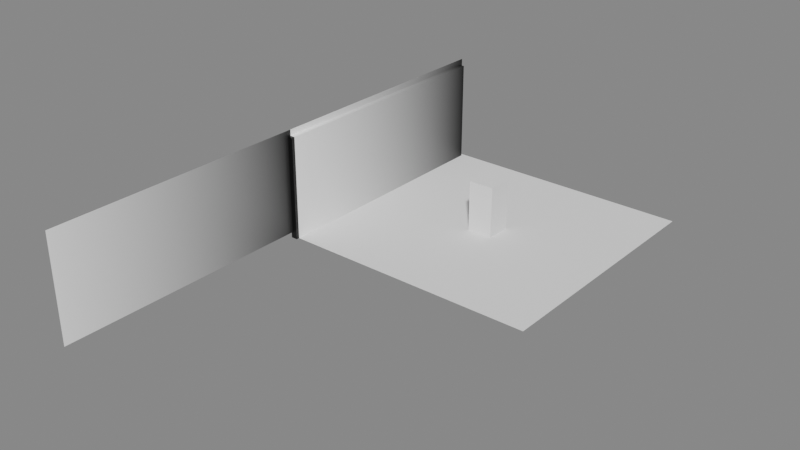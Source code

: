# Source: walls.blend  (saved by Blender 4.4.30; exported with 4.5.12 LTS)
import bpy
from mathutils import Matrix  # noqa: F401  (used for matrix-valued properties, if any)

bpy.ops.wm.read_factory_settings(use_empty=True)
scene = bpy.context.scene
scene.name = 'Scene'

# ---- collections
col_collection = bpy.data.collections.new('Collection'); scene.collection.children.link(col_collection)

# ---- materials (node trees are filled in below, after node groups)
mat_material = bpy.data.materials.new('Material')

# ---- material node trees
mat_material.use_nodes = True; mat_material.node_tree.nodes.clear()
_N = mat_material.node_tree.nodes; _L = mat_material.node_tree.links
n0 = _N.new('ShaderNodeBsdfPrincipled'); n0.name = 'Principled BSDF'; n0.location = (10, 300)
n1 = _N.new('ShaderNodeOutputMaterial'); n1.name = 'Material Output'; n1.location = (300, 300)
n2 = _N.new('ShaderNodeTexGradient'); n2.name = 'Gradient Texture'; n2.location = (-349, 261)
n3 = _N.new('ShaderNodeUVMap'); n3.name = 'UV Map'; n3.location = (-611, 178)
n3.uv_map = 'UVMap'
_L.new(n0.outputs[0], n1.inputs[0])
_L.new(n2.outputs[0], n0.inputs[0])
_L.new(n3.outputs[0], n2.inputs[0])
n1.is_active_output = True

# ---- world
world_world = bpy.data.worlds.new('World'); scene.world = world_world
world_world.use_nodes = True; world_world.node_tree.nodes.clear()
_N = world_world.node_tree.nodes; _L = world_world.node_tree.links
n0 = _N.new('ShaderNodeOutputWorld'); n0.name = 'World Output'; n0.location = (220, 320)
n1 = _N.new('ShaderNodeBackground'); n1.name = 'Background'; n1.location = (20, 320)
n1.inputs[0].default_value = (0.214, 0.214, 0.214, 1.0)
_L.new(n1.outputs[0], n0.inputs[0])
n0.is_active_output = True
world_world.color = (0.05088, 0.05088, 0.05088)
world_world.use_sun_shadow = False
world_world.sun_shadow_jitter_overblur = 0.0

# ---- meshes
me_plane_003 = bpy.data.meshes.new('Plane.003')
me_plane_003.from_pydata([(0.125, -4.875, 4.0), (0.125, -4.875, 0.0), (0.125, 4.875, 4.0), (0.125, 4.875, 0.0), (0.125, -4.875, 1.117), (0.125, 4.875, 1.117), (-0.125, -4.875, 4.0), (-0.125, -4.875, 0.0), (-0.125, 4.875, 4.0), (-0.125, 4.875, 0.0), (-0.125, -4.875, 1.117), (-0.125, 4.875, 1.117)], [], [(4, 1, 3, 5), (0, 4, 5, 2), (10, 11, 9, 7), (6, 8, 11, 10), (0, 2, 8, 6), (4, 5, 11, 10)])
_uv = me_plane_003.uv_layers.new(name='UVMap')
_uv.uv.foreach_set('vector', [0.9999, 0.3, 0.9999, 0.4, 6.322e-05, 0.4, 6.32e-05, 0.3, 0.9999, 0.02502, 0.9999, 0.3, 6.32e-05, 0.3, 6.316e-05, 0.02502, 0.01104, 0.2512, 0.9832, 0.2512, 0.9832, 0.1398, 0.01104, 0.1398, 0.01104, 0.5387, 0.9832, 0.5387, 0.9832, 0.2512, 0.01104, 0.2512, 0.9999, 0.02502, 6.316e-05, 0.02502, 6.316e-05, 0.02502, 0.9999, 0.02502, 0.9999, 0.3, 6.32e-05, 0.3, 6.32e-05, 0.3, 0.9999, 0.3])
me_plane_003.materials.append(mat_material)
me_plane_003.update()
me_plane_001 = bpy.data.meshes.new('Plane.001')
me_plane_001.from_pydata([(-1.0, -1.0, 0.0), (1.0, -1.0, 0.0), (-1.0, 1.0, 0.0), (1.0, 1.0, 0.0)], [], [(0, 1, 3, 2)])
_uv = me_plane_001.uv_layers.new(name='UVMap')
_uv.uv.foreach_set('vector', [0.0, 0.0, 1.0, 0.0, 1.0, 1.0, 0.0, 1.0])
me_plane_001.update()
me_plane_004 = bpy.data.meshes.new('Plane.004')
me_plane_004.from_pydata([(0.125, 0.125, 4.0), (0.125, 0.125, 3.076e-05), (0.125, 0.125, 1.117), (-0.125, 0.125, 4.0), (-0.125, 0.125, 3.076e-05), (-0.125, 0.125, 1.117), (0.125, 0.125, 1.117), (0.125, 0.125, 4.0), (0.125, 0.125, 3.076e-05), (-0.125, 0.125, 1.117), (-0.125, 0.125, 4.0), (-0.125, 0.125, 3.076e-05), (0.125, -0.125, 1.117), (0.125, -0.125, 4.0), (0.125, -0.125, 3.076e-05), (-0.125, -0.125, 1.117), (-0.125, -0.125, 4.0), (-0.125, -0.125, 3.076e-05), (-0.125, 0.0, 4.0), (0.125, 0.0, 4.0), (-0.125, 0.0, 1.117), (0.125, 0.0, 1.117), (0.125, 0.0, 3.076e-05), (-0.125, 0.0, 3.076e-05), (0.0, 0.125, 4.0), (0.0, 0.125, 3.076e-05), (0.0, 0.125, 1.117), (0.0, 0.125, 4.0), (0.0, 0.125, 3.076e-05), (0.0, -0.125, 4.0), (0.0, -0.125, 3.076e-05), (0.0, -0.125, 1.117), (0.0, 0.0, 4.0), (0.125, 0.0, 1.117), (0.125, 0.0, 3.076e-05), (-0.125, 0.0, 3.076e-05), (-0.125, 0.0, 1.117), (0.125, 0.0, 4.0), (0.0, 0.0, 4.0), (-0.125, 0.0, 4.0)], [], [(25, 4, 5, 26), (26, 5, 3, 24), (39, 36, 15, 16), (32, 39, 16, 29), (24, 3, 10, 27), (3, 5, 9, 10), (2, 0, 7, 6), (25, 1, 8, 28), (5, 4, 11, 9), (1, 2, 6, 8), (30, 31, 15, 17), (31, 29, 16, 15), (21, 19, 13, 12), (36, 23, 17, 15), (34, 21, 12, 14), (8, 6, 33, 22), (9, 11, 35, 20), (6, 7, 37, 33), (27, 10, 18, 38), (10, 9, 20, 18), (7, 27, 38, 37), (12, 13, 29, 31), (14, 12, 31, 30), (4, 25, 28, 11), (0, 24, 27, 7), (19, 32, 29, 13), (2, 26, 24, 0), (1, 25, 26, 2)])
_uv = me_plane_004.uv_layers.new(name='UVMap')
_uv.uv.foreach_set('vector', [0.9999, 0.4, 0.9999, 0.4, 0.9999, 0.3, 0.9999, 0.3, 0.9999, 0.3, 0.9999, 0.3, 0.9999, 0.02502, 0.9999, 0.02502, 6.316e-05, 0.02502, 6.32e-05, 0.3, 6.32e-05, 0.3, 6.316e-05, 0.02502, 6.316e-05, 0.02502, 6.316e-05, 0.02502, 6.316e-05, 0.02502, 6.316e-05, 0.02502, 0.9999, 0.02502, 0.9999, 0.02502, 0.9999, 0.02502, 0.9999, 0.02502, 0.9999, 0.02502, 0.9999, 0.3, 0.9999, 0.3, 0.9999, 0.02502, 0.9999, 0.3, 0.9999, 0.02502, 0.9999, 0.02502, 0.9999, 0.3, 0.9999, 0.4, 0.9999, 0.4, 0.9999, 0.4, 0.9999, 0.4, 0.9999, 0.3, 0.9999, 0.4, 0.9999, 0.4, 0.9999, 0.3, 0.9999, 0.4, 0.9999, 0.3, 0.9999, 0.3, 0.9999, 0.4, 6.322e-05, 0.4, 6.32e-05, 0.3, 6.32e-05, 0.3, 6.322e-05, 0.4, 6.32e-05, 0.3, 6.316e-05, 0.02502, 6.316e-05, 0.02502, 6.32e-05, 0.3, 6.32e-05, 0.3, 6.316e-05, 0.02502, 6.316e-05, 0.02502, 6.32e-05, 0.3, 6.32e-05, 0.3, 6.322e-05, 0.4, 6.322e-05, 0.4, 6.32e-05, 0.3, 6.322e-05, 0.4, 6.32e-05, 0.3, 6.32e-05, 0.3, 6.322e-05, 0.4, 0.9999, 0.4, 0.9999, 0.3, 0.9999, 0.3, 0.9999, 0.4, 0.9999, 0.3, 0.9999, 0.4, 0.9999, 0.4, 0.9999, 0.3, 0.9999, 0.3, 0.9999, 0.02502, 0.9999, 0.02502, 0.9999, 0.3, 0.9999, 0.02502, 0.9999, 0.02502, 0.9999, 0.02502, 0.9999, 0.02502, 0.9999, 0.02502, 0.9999, 0.3, 0.9999, 0.3, 0.9999, 0.02502, 0.9999, 0.02502, 0.9999, 0.02502, 0.9999, 0.02502, 0.9999, 0.02502, 6.32e-05, 0.3, 6.316e-05, 0.02502, 6.316e-05, 0.02502, 6.32e-05, 0.3, 6.322e-05, 0.4, 6.32e-05, 0.3, 6.32e-05, 0.3, 6.322e-05, 0.4, 0.9999, 0.4, 0.9999, 0.4, 0.9999, 0.4, 0.9999, 0.4, 0.9999, 0.02502, 0.9999, 0.02502, 0.9999, 0.02502, 0.9999, 0.02502, 6.316e-05, 0.02502, 6.316e-05, 0.02502, 6.316e-05, 0.02502, 6.316e-05, 0.02502, 0.9999, 0.3, 0.9999, 0.3, 0.9999, 0.02502, 0.9999, 0.02502, 0.9999, 0.4, 0.9999, 0.4, 0.9999, 0.3, 0.9999, 0.3])
me_plane_004.materials.append(mat_material)
me_plane_004.update()
me_cube_002 = bpy.data.meshes.new('Cube.002')
me_cube_002.from_pydata([(-1.0, -1.0, -1.0), (-1.0, -1.0, 1.0), (-1.0, 1.0, -1.0), (-1.0, 1.0, 1.0), (1.0, -1.0, -1.0), (1.0, -1.0, 1.0), (1.0, 1.0, -1.0), (1.0, 1.0, 1.0)], [], [(0, 1, 3, 2), (2, 3, 7, 6), (6, 7, 5, 4), (4, 5, 1, 0), (2, 6, 4, 0), (7, 3, 1, 5)])
_uv = me_cube_002.uv_layers.new(name='UVMap')
_uv.uv.foreach_set('vector', [0.375, 0.0, 0.625, 0.0, 0.625, 0.25, 0.375, 0.25, 0.375, 0.25, 0.625, 0.25, 0.625, 0.5, 0.375, 0.5, 0.375, 0.5, 0.625, 0.5, 0.625, 0.75, 0.375, 0.75, 0.375, 0.75, 0.625, 0.75, 0.625, 1.0, 0.375, 1.0, 0.125, 0.5, 0.375, 0.5, 0.375, 0.75, 0.125, 0.75, 0.625, 0.5, 0.875, 0.5, 0.875, 0.75, 0.625, 0.75])
me_cube_002.update()
me_plane_005 = bpy.data.meshes.new('Plane.005')
me_plane_005.from_pydata([(-1.51e-07, -5.0, 2.0), (1.51e-07, -5.0, -2.0), (-1.51e-07, 5.0, 2.0), (1.51e-07, 5.0, -2.0), (-1.51e-07, 0.0, 2.0), (0.0, -5.0, 0.0), (1.51e-07, 0.0, -2.0), (0.0, 5.0, 0.0), (0.0, 0.0, 0.0), (-1.51e-07, -2.5, 2.0), (7.55e-08, -5.0, -1.0), (1.51e-07, 2.5, -2.0), (-7.55e-08, 5.0, 1.0), (-1.51e-07, 2.5, 2.0), (-7.55e-08, -5.0, 1.0), (1.51e-07, -2.5, -2.0), (7.55e-08, 5.0, -1.0), (0.0, 2.5, 0.0), (0.0, -2.5, 0.0), (-7.55e-08, 0.0, 1.0), (7.55e-08, 0.0, -1.0), (7.55e-08, -2.5, -1.0), (-7.55e-08, -2.5, 1.0), (-7.55e-08, 2.5, 1.0), (7.55e-08, 2.5, -1.0), (-1.51e-07, -3.75, 2.0), (1.132e-07, -5.0, -1.5), (1.51e-07, 3.75, -2.0), (-1.132e-07, 5.0, 1.5), (-1.51e-07, 1.25, 2.0), (-3.775e-08, -5.0, 0.5), (1.51e-07, -1.25, -2.0), (3.775e-08, 5.0, -0.5), (0.0, 3.75, 0.0), (0.0, -1.25, 0.0), (-1.132e-07, 0.0, 1.5), (3.775e-08, 0.0, -0.5), (-1.51e-07, -1.25, 2.0), (3.775e-08, -5.0, -0.5), (1.51e-07, 1.25, -2.0), (-3.775e-08, 5.0, 0.5), (-1.51e-07, 3.75, 2.0), (-1.132e-07, -5.0, 1.5), (1.51e-07, -3.75, -2.0), (1.132e-07, 5.0, -1.5), (0.0, 1.25, 0.0), (0.0, -3.75, 0.0), (-3.775e-08, 0.0, 0.5), (1.132e-07, 0.0, -1.5), (7.55e-08, -1.25, -1.0), (7.55e-08, -3.75, -1.0), (3.775e-08, -2.5, -0.5), (1.132e-07, -2.5, -1.5), (-7.55e-08, -1.25, 1.0), (-7.55e-08, -3.75, 1.0), (-1.132e-07, -2.5, 1.5), (-3.775e-08, -2.5, 0.5), (-7.55e-08, 3.75, 1.0), (-7.55e-08, 1.25, 1.0), (-1.132e-07, 2.5, 1.5), (-3.775e-08, 2.5, 0.5), (7.55e-08, 3.75, -1.0), (7.55e-08, 1.25, -1.0), (3.775e-08, 2.5, -0.5), (1.132e-07, 2.5, -1.5), (1.132e-07, 1.25, -1.5), (3.775e-08, 1.25, -0.5), (3.775e-08, 3.75, -0.5), (-3.775e-08, 1.25, 0.5), (-1.132e-07, 1.25, 1.5), (-1.132e-07, 3.75, 1.5), (-3.775e-08, -3.75, 0.5), (-1.132e-07, -3.75, 1.5), (-1.132e-07, -1.25, 1.5), (1.132e-07, -3.75, -1.5), (3.775e-08, -3.75, -0.5), (3.775e-08, -1.25, -0.5), (1.132e-07, -1.25, -1.5), (-3.775e-08, -1.25, 0.5), (-3.775e-08, 3.75, 0.5), (1.132e-07, 3.75, -1.5), (-1.51e-07, -4.375, 2.0), (1.321e-07, -5.0, -1.75), (1.51e-07, 4.375, -2.0), (-1.321e-07, 5.0, 1.75), (-1.51e-07, 0.625, 2.0), (-1.887e-08, -5.0, 0.25), (1.51e-07, -0.625, -2.0), (1.887e-08, 5.0, -0.25), (0.0, 4.375, 0.0), (0.0, -0.625, 0.0), (-1.321e-07, 0.0, 1.75), (1.887e-08, 0.0, -0.25), (-1.51e-07, -1.875, 2.0), (5.662e-08, -5.0, -0.75), (1.51e-07, 1.875, -2.0), (-5.662e-08, 5.0, 0.75), (-1.51e-07, 3.125, 2.0), (-9.437e-08, -5.0, 1.25), (1.51e-07, -3.125, -2.0), (9.437e-08, 5.0, -1.25), (0.0, 1.875, 0.0), (0.0, -3.125, 0.0), (-5.662e-08, 0.0, 0.75), (9.437e-08, 0.0, -1.25), (7.55e-08, -0.625, -1.0), (7.55e-08, -3.125, -1.0), (1.887e-08, -2.5, -0.25), (9.437e-08, -2.5, -1.25), (-7.55e-08, -0.625, 1.0), (-7.55e-08, -3.125, 1.0), (-1.321e-07, -2.5, 1.75), (-5.662e-08, -2.5, 0.75), (-7.55e-08, 4.375, 1.0), (-7.55e-08, 1.875, 1.0), (-1.321e-07, 2.5, 1.75), (-5.662e-08, 2.5, 0.75), (7.55e-08, 4.375, -1.0), (7.55e-08, 1.875, -1.0), (1.887e-08, 2.5, -0.25), (9.437e-08, 2.5, -1.25), (-1.51e-07, -3.125, 2.0), (9.437e-08, -5.0, -1.25), (1.51e-07, 3.125, -2.0), (-9.437e-08, 5.0, 1.25), (-1.51e-07, 1.875, 2.0), (-5.662e-08, -5.0, 0.75), (1.51e-07, -1.875, -2.0), (5.662e-08, 5.0, -0.75), (0.0, 3.125, 0.0), (0.0, -1.875, 0.0), (-9.437e-08, 0.0, 1.25), (5.662e-08, 0.0, -0.75), (-1.51e-07, -0.625, 2.0), (1.887e-08, -5.0, -0.25), (1.51e-07, 0.625, -2.0), (-1.887e-08, 5.0, 0.25), (-1.51e-07, 4.375, 2.0), (-1.321e-07, -5.0, 1.75), (1.51e-07, -4.375, -2.0), (1.321e-07, 5.0, -1.75), (0.0, 0.625, 0.0), (0.0, -4.375, 0.0), (-1.887e-08, 0.0, 0.25), (1.321e-07, 0.0, -1.75), (7.55e-08, -1.875, -1.0), (7.55e-08, -4.375, -1.0), (5.662e-08, -2.5, -0.75), (1.321e-07, -2.5, -1.75), (-7.55e-08, -1.875, 1.0), (-7.55e-08, -4.375, 1.0), (-9.437e-08, -2.5, 1.25), (-1.887e-08, -2.5, 0.25), (-7.55e-08, 3.125, 1.0), (-7.55e-08, 0.625, 1.0), (-9.437e-08, 2.5, 1.25), (-1.887e-08, 2.5, 0.25), (7.55e-08, 3.125, -1.0), (7.55e-08, 0.625, -1.0), (5.662e-08, 2.5, -0.75), (1.321e-07, 2.5, -1.75), (1.132e-07, 1.875, -1.5), (1.132e-07, 0.625, -1.5), (9.437e-08, 1.25, -1.25), (1.321e-07, 1.25, -1.75), (3.775e-08, 1.875, -0.5), (3.775e-08, 0.625, -0.5), (1.887e-08, 1.25, -0.25), (5.662e-08, 1.25, -0.75), (3.775e-08, 4.375, -0.5), (3.775e-08, 3.125, -0.5), (1.887e-08, 3.75, -0.25), (5.662e-08, 3.75, -0.75), (-3.775e-08, 1.875, 0.5), (-3.775e-08, 0.625, 0.5), (-5.662e-08, 1.25, 0.75), (-1.887e-08, 1.25, 0.25), (-1.132e-07, 1.875, 1.5), (-1.132e-07, 0.625, 1.5), (-1.321e-07, 1.25, 1.75), (-9.437e-08, 1.25, 1.25), (-1.132e-07, 4.375, 1.5), (-1.132e-07, 3.125, 1.5), (-1.321e-07, 3.75, 1.75), (-9.437e-08, 3.75, 1.25), (-3.775e-08, -3.125, 0.5), (-3.775e-08, -4.375, 0.5), (-5.662e-08, -3.75, 0.75), (-1.887e-08, -3.75, 0.25), (-1.132e-07, -3.125, 1.5), (-1.132e-07, -4.375, 1.5), (-1.321e-07, -3.75, 1.75), (-9.437e-08, -3.75, 1.25), (-1.132e-07, -0.625, 1.5), (-1.132e-07, -1.875, 1.5), (-1.321e-07, -1.25, 1.75), (-9.437e-08, -1.25, 1.25), (1.132e-07, -3.125, -1.5), (1.132e-07, -4.375, -1.5), (9.437e-08, -3.75, -1.25), (1.321e-07, -3.75, -1.75), (3.775e-08, -3.125, -0.5), (3.775e-08, -4.375, -0.5), (1.887e-08, -3.75, -0.25), (5.662e-08, -3.75, -0.75), (3.775e-08, -0.625, -0.5), (3.775e-08, -1.875, -0.5), (1.887e-08, -1.25, -0.25), (5.662e-08, -1.25, -0.75), (1.132e-07, -0.625, -1.5), (1.132e-07, -1.875, -1.5), (9.437e-08, -1.25, -1.25), (1.321e-07, -1.25, -1.75), (-3.775e-08, -0.625, 0.5), (-3.775e-08, -1.875, 0.5), (-5.662e-08, -1.25, 0.75), (-1.887e-08, -1.25, 0.25), (-3.775e-08, 4.375, 0.5), (-3.775e-08, 3.125, 0.5), (-5.662e-08, 3.75, 0.75), (-1.887e-08, 3.75, 0.25), (1.132e-07, 4.375, -1.5), (1.132e-07, 3.125, -1.5), (9.437e-08, 3.75, -1.25), (1.321e-07, 3.75, -1.75), (1.321e-07, 3.125, -1.75), (9.437e-08, 3.125, -1.25), (9.437e-08, 4.375, -1.25), (-1.887e-08, 3.125, 0.25), (-5.662e-08, 3.125, 0.75), (-5.662e-08, 4.375, 0.75), (-1.887e-08, -1.875, 0.25), (-5.662e-08, -1.875, 0.75), (-5.662e-08, -0.625, 0.75), (1.321e-07, -1.875, -1.75), (9.437e-08, -1.875, -1.25), (9.437e-08, -0.625, -1.25), (5.662e-08, -1.875, -0.75), (1.887e-08, -1.875, -0.25), (1.887e-08, -0.625, -0.25), (5.662e-08, -4.375, -0.75), (1.887e-08, -4.375, -0.25), (1.887e-08, -3.125, -0.25), (1.321e-07, -4.375, -1.75), (9.437e-08, -4.375, -1.25), (9.437e-08, -3.125, -1.25), (-9.437e-08, -1.875, 1.25), (-1.321e-07, -1.875, 1.75), (-1.321e-07, -0.625, 1.75), (-9.437e-08, -4.375, 1.25), (-1.321e-07, -4.375, 1.75), (-1.321e-07, -3.125, 1.75), (-1.887e-08, -4.375, 0.25), (-5.662e-08, -4.375, 0.75), (-5.662e-08, -3.125, 0.75), (-9.437e-08, 3.125, 1.25), (-1.321e-07, 3.125, 1.75), (-1.321e-07, 4.375, 1.75), (-9.437e-08, 0.625, 1.25), (-1.321e-07, 0.625, 1.75), (-1.321e-07, 1.875, 1.75), (-1.887e-08, 0.625, 0.25), (-5.662e-08, 0.625, 0.75), (-5.662e-08, 1.875, 0.75), (5.662e-08, 3.125, -0.75), (1.887e-08, 3.125, -0.25), (1.887e-08, 4.375, -0.25), (5.662e-08, 0.625, -0.75), (1.887e-08, 0.625, -0.25), (1.887e-08, 1.875, -0.25), (1.321e-07, 0.625, -1.75), (9.437e-08, 0.625, -1.25), (9.437e-08, 1.875, -1.25), (1.321e-07, 1.875, -1.75), (5.662e-08, 1.875, -0.75), (5.662e-08, 4.375, -0.75), (-1.887e-08, 1.875, 0.25), (-9.437e-08, 1.875, 1.25), (-9.437e-08, 4.375, 1.25), (-1.887e-08, -3.125, 0.25), (-9.437e-08, -3.125, 1.25), (-9.437e-08, -0.625, 1.25), (1.321e-07, -3.125, -1.75), (5.662e-08, -3.125, -0.75), (5.662e-08, -0.625, -0.75), (1.321e-07, -0.625, -1.75), (-1.887e-08, -0.625, 0.25), (-1.887e-08, 4.375, 0.25), (1.321e-07, 4.375, -1.75), (-1.51e-07, -15.0, 2.0), (1.51e-07, -15.0, -2.0), (-1.51e-07, -10.0, 2.0), (0.0, -15.0, 0.0), (1.51e-07, -10.0, -2.0), (0.0, -10.0, 0.0), (-1.51e-07, -12.5, 2.0), (7.55e-08, -15.0, -1.0), (1.51e-07, -7.5, -2.0), (-1.51e-07, -7.5, 2.0), (-7.55e-08, -15.0, 1.0), (1.51e-07, -12.5, -2.0), (0.0, -7.5, 0.0), (0.0, -12.5, 0.0), (-7.55e-08, -10.0, 1.0), (7.55e-08, -10.0, -1.0), (7.55e-08, -12.5, -1.0), (-7.55e-08, -12.5, 1.0), (-7.55e-08, -7.5, 1.0), (7.55e-08, -7.5, -1.0), (-1.51e-07, -13.75, 2.0), (1.132e-07, -15.0, -1.5), (1.51e-07, -6.25, -2.0), (-1.51e-07, -8.75, 2.0), (-3.775e-08, -15.0, 0.5), (1.51e-07, -11.25, -2.0), (0.0, -6.25, 0.0), (0.0, -11.25, 0.0), (-1.132e-07, -10.0, 1.5), (3.775e-08, -10.0, -0.5), (-1.51e-07, -11.25, 2.0), (3.775e-08, -15.0, -0.5), (1.51e-07, -8.75, -2.0), (-1.51e-07, -6.25, 2.0), (-1.132e-07, -15.0, 1.5), (1.51e-07, -13.75, -2.0), (0.0, -8.75, 0.0), (0.0, -13.75, 0.0), (-3.775e-08, -10.0, 0.5), (1.132e-07, -10.0, -1.5), (7.55e-08, -11.25, -1.0), (7.55e-08, -13.75, -1.0), (3.775e-08, -12.5, -0.5), (1.132e-07, -12.5, -1.5), (-7.55e-08, -11.25, 1.0), (-7.55e-08, -13.75, 1.0), (-1.132e-07, -12.5, 1.5), (-3.775e-08, -12.5, 0.5), (-7.55e-08, -6.25, 1.0), (-7.55e-08, -8.75, 1.0), (-1.132e-07, -7.5, 1.5), (-3.775e-08, -7.5, 0.5), (7.55e-08, -6.25, -1.0), (7.55e-08, -8.75, -1.0), (3.775e-08, -7.5, -0.5), (1.132e-07, -7.5, -1.5), (1.132e-07, -8.75, -1.5), (3.775e-08, -8.75, -0.5), (3.775e-08, -6.25, -0.5), (-3.775e-08, -8.75, 0.5), (-1.132e-07, -8.75, 1.5), (-1.132e-07, -6.25, 1.5), (-3.775e-08, -13.75, 0.5), (-1.132e-07, -13.75, 1.5), (-1.132e-07, -11.25, 1.5), (1.132e-07, -13.75, -1.5), (3.775e-08, -13.75, -0.5), (3.775e-08, -11.25, -0.5), (1.132e-07, -11.25, -1.5), (-3.775e-08, -11.25, 0.5), (-3.775e-08, -6.25, 0.5), (1.132e-07, -6.25, -1.5), (-1.51e-07, -14.37, 2.0), (1.321e-07, -15.0, -1.75), (1.51e-07, -5.625, -2.0), (-1.51e-07, -9.375, 2.0), (-1.887e-08, -15.0, 0.25), (1.51e-07, -10.62, -2.0), (0.0, -5.625, 0.0), (0.0, -10.62, 0.0), (-1.321e-07, -10.0, 1.75), (1.887e-08, -10.0, -0.25), (-1.51e-07, -11.87, 2.0), (5.662e-08, -15.0, -0.75), (1.51e-07, -8.125, -2.0), (-1.51e-07, -6.875, 2.0), (-9.437e-08, -15.0, 1.25), (1.51e-07, -13.12, -2.0), (0.0, -8.125, 0.0), (0.0, -13.12, 0.0), (-5.662e-08, -10.0, 0.75), (9.437e-08, -10.0, -1.25), (7.55e-08, -10.62, -1.0), (7.55e-08, -13.12, -1.0), (1.887e-08, -12.5, -0.25), (9.437e-08, -12.5, -1.25), (-7.55e-08, -10.62, 1.0), (-7.55e-08, -13.12, 1.0), (-1.321e-07, -12.5, 1.75), (-5.662e-08, -12.5, 0.75), (-7.55e-08, -5.625, 1.0), (-7.55e-08, -8.125, 1.0), (-1.321e-07, -7.5, 1.75), (-5.662e-08, -7.5, 0.75), (7.55e-08, -5.625, -1.0), (7.55e-08, -8.125, -1.0), (1.887e-08, -7.5, -0.25), (9.437e-08, -7.5, -1.25), (-1.51e-07, -13.12, 2.0), (9.437e-08, -15.0, -1.25), (1.51e-07, -6.875, -2.0), (-1.51e-07, -8.125, 2.0), (-5.662e-08, -15.0, 0.75), (1.51e-07, -11.87, -2.0), (0.0, -6.875, 0.0), (0.0, -11.87, 0.0), (-9.437e-08, -10.0, 1.25), (5.662e-08, -10.0, -0.75), (-1.51e-07, -10.62, 2.0), (1.887e-08, -15.0, -0.25), (1.51e-07, -9.375, -2.0), (-1.51e-07, -5.625, 2.0), (-1.321e-07, -15.0, 1.75), (1.51e-07, -14.37, -2.0), (0.0, -9.375, 0.0), (0.0, -14.37, 0.0), (-1.887e-08, -10.0, 0.25), (1.321e-07, -10.0, -1.75), (7.55e-08, -11.87, -1.0), (7.55e-08, -14.37, -1.0), (5.662e-08, -12.5, -0.75), (1.321e-07, -12.5, -1.75), (-7.55e-08, -11.87, 1.0), (-7.55e-08, -14.37, 1.0), (-9.437e-08, -12.5, 1.25), (-1.887e-08, -12.5, 0.25), (-7.55e-08, -6.875, 1.0), (-7.55e-08, -9.375, 1.0), (-9.437e-08, -7.5, 1.25), (-1.887e-08, -7.5, 0.25), (7.55e-08, -6.875, -1.0), (7.55e-08, -9.375, -1.0), (5.662e-08, -7.5, -0.75), (1.321e-07, -7.5, -1.75), (1.132e-07, -8.125, -1.5), (1.132e-07, -9.375, -1.5), (9.437e-08, -8.75, -1.25), (1.321e-07, -8.75, -1.75), (3.775e-08, -8.125, -0.5), (3.775e-08, -9.375, -0.5), (1.887e-08, -8.75, -0.25), (5.662e-08, -8.75, -0.75), (3.775e-08, -5.625, -0.5), (3.775e-08, -6.875, -0.5), (1.887e-08, -6.25, -0.25), (5.662e-08, -6.25, -0.75), (-3.775e-08, -8.125, 0.5), (-3.775e-08, -9.375, 0.5), (-5.662e-08, -8.75, 0.75), (-1.887e-08, -8.75, 0.25), (-1.132e-07, -8.125, 1.5), (-1.132e-07, -9.375, 1.5), (-1.321e-07, -8.75, 1.75), (-9.437e-08, -8.75, 1.25), (-1.132e-07, -5.625, 1.5), (-1.132e-07, -6.875, 1.5), (-1.321e-07, -6.25, 1.75), (-9.437e-08, -6.25, 1.25), (-3.775e-08, -13.12, 0.5), (-3.775e-08, -14.37, 0.5), (-5.662e-08, -13.75, 0.75), (-1.887e-08, -13.75, 0.25), (-1.132e-07, -13.12, 1.5), (-1.132e-07, -14.37, 1.5), (-1.321e-07, -13.75, 1.75), (-9.437e-08, -13.75, 1.25), (-1.132e-07, -10.62, 1.5), (-1.132e-07, -11.87, 1.5), (-1.321e-07, -11.25, 1.75), (-9.437e-08, -11.25, 1.25), (1.132e-07, -13.12, -1.5), (1.132e-07, -14.37, -1.5), (9.437e-08, -13.75, -1.25), (1.321e-07, -13.75, -1.75), (3.775e-08, -13.12, -0.5), (3.775e-08, -14.37, -0.5), (1.887e-08, -13.75, -0.25), (5.662e-08, -13.75, -0.75), (3.775e-08, -10.62, -0.5), (3.775e-08, -11.87, -0.5), (1.887e-08, -11.25, -0.25), (5.662e-08, -11.25, -0.75), (1.132e-07, -10.62, -1.5), (1.132e-07, -11.87, -1.5), (9.437e-08, -11.25, -1.25), (1.321e-07, -11.25, -1.75), (-3.775e-08, -10.62, 0.5), (-3.775e-08, -11.87, 0.5), (-5.662e-08, -11.25, 0.75), (-1.887e-08, -11.25, 0.25), (-3.775e-08, -5.625, 0.5), (-3.775e-08, -6.875, 0.5), (-5.662e-08, -6.25, 0.75), (-1.887e-08, -6.25, 0.25), (1.132e-07, -5.625, -1.5), (1.132e-07, -6.875, -1.5), (9.437e-08, -6.25, -1.25), (1.321e-07, -6.25, -1.75), (1.321e-07, -6.875, -1.75), (9.437e-08, -6.875, -1.25), (9.437e-08, -5.625, -1.25), (-1.887e-08, -6.875, 0.25), (-5.662e-08, -6.875, 0.75), (-5.662e-08, -5.625, 0.75), (-1.887e-08, -11.87, 0.25), (-5.662e-08, -11.87, 0.75), (-5.662e-08, -10.62, 0.75), (1.321e-07, -11.87, -1.75), (9.437e-08, -11.87, -1.25), (9.437e-08, -10.62, -1.25), (5.662e-08, -11.87, -0.75), (1.887e-08, -11.87, -0.25), (1.887e-08, -10.62, -0.25), (5.662e-08, -14.37, -0.75), (1.887e-08, -14.37, -0.25), (1.887e-08, -13.12, -0.25), (1.321e-07, -14.37, -1.75), (9.437e-08, -14.37, -1.25), (9.437e-08, -13.12, -1.25), (-9.437e-08, -11.87, 1.25), (-1.321e-07, -11.87, 1.75), (-1.321e-07, -10.62, 1.75), (-9.437e-08, -14.37, 1.25), (-1.321e-07, -14.37, 1.75), (-1.321e-07, -13.12, 1.75), (-1.887e-08, -14.37, 0.25), (-5.662e-08, -14.37, 0.75), (-5.662e-08, -13.12, 0.75), (-9.437e-08, -6.875, 1.25), (-1.321e-07, -6.875, 1.75), (-1.321e-07, -5.625, 1.75), (-9.437e-08, -9.375, 1.25), (-1.321e-07, -9.375, 1.75), (-1.321e-07, -8.125, 1.75), (-1.887e-08, -9.375, 0.25), (-5.662e-08, -9.375, 0.75), (-5.662e-08, -8.125, 0.75), (5.662e-08, -6.875, -0.75), (1.887e-08, -6.875, -0.25), (1.887e-08, -5.625, -0.25), (5.662e-08, -9.375, -0.75), (1.887e-08, -9.375, -0.25), (1.887e-08, -8.125, -0.25), (1.321e-07, -9.375, -1.75), (9.437e-08, -9.375, -1.25), (9.437e-08, -8.125, -1.25), (1.321e-07, -8.125, -1.75), (5.662e-08, -8.125, -0.75), (5.662e-08, -5.625, -0.75), (-1.887e-08, -8.125, 0.25), (-9.437e-08, -8.125, 1.25), (-9.437e-08, -5.625, 1.25), (-1.887e-08, -13.12, 0.25), (-9.437e-08, -13.12, 1.25), (-9.437e-08, -10.62, 1.25), (1.321e-07, -13.12, -1.75), (5.662e-08, -13.12, -0.75), (5.662e-08, -10.62, -0.75), (1.321e-07, -10.62, -1.75), (-1.887e-08, -10.62, 0.25), (-1.887e-08, -5.625, 0.25), (1.321e-07, -5.625, -1.75)], [], [(176, 261, 141, 45), (159, 274, 118, 24), (136, 287, 89, 7), (143, 286, 90, 8), (39, 95, 273, 164), (252, 86, 5, 142), (273, 161, 65, 164), (275, 169, 67, 172), (249, 98, 14, 150), (257, 137, 41, 183), (199, 244, 198, 74), (273, 95, 11, 160), (255, 155, 23, 153), (288, 83, 3, 140), (243, 82, 1, 139), (128, 275, 117, 16), (261, 174, 47, 143), (158, 267, 132, 20), (142, 5, 134, 241), (154, 258, 131, 19), (231, 152, 18, 130), (260, 125, 29, 179), (128, 32, 169, 275), (269, 101, 45, 167), (222, 226, 120, 64), (140, 44, 221, 288), (163, 271, 162, 65), (225, 222, 64, 160), (170, 265, 119, 63), (167, 268, 166, 66), (269, 167, 66, 165), (171, 265, 170, 67), (266, 171, 67, 169), (265, 129, 17, 119), (218, 229, 116, 60), (175, 262, 174, 68), (263, 175, 68, 173), (238, 130, 18, 107), (182, 256, 115, 59), (147, 283, 106, 21), (179, 29, 85, 259), (186, 30, 86, 252), (260, 179, 69, 177), (183, 41, 97, 256), (15, 127, 234, 148), (257, 183, 70, 181), (214, 232, 112, 56), (192, 249, 150, 54), (254, 187, 71, 185), (194, 247, 111, 55), (191, 25, 81, 250), (251, 191, 72, 189), (178, 259, 91, 35), (195, 37, 93, 247), (248, 195, 73, 193), (210, 235, 108, 52), (204, 240, 146, 50), (234, 210, 52, 148), (206, 238, 107, 51), (188, 252, 142, 46), (242, 203, 75, 201), (166, 268, 92, 36), (207, 238, 206, 76), (239, 207, 76, 205), (162, 271, 104, 48), (211, 235, 210, 77), (270, 162, 48, 144), (174, 262, 103, 47), (215, 232, 214, 78), (233, 215, 78, 213), (219, 229, 218, 79), (230, 219, 79, 217), (223, 226, 222, 80), (235, 145, 21, 108), (6, 135, 270, 144), (262, 154, 19, 103), (268, 141, 8, 92), (271, 158, 20, 104), (288, 221, 80, 224), (267, 166, 36, 132), (256, 97, 13, 115), (111, 251, 189, 55), (91, 248, 193, 35), (195, 247, 194, 73), (183, 256, 182, 70), (91, 4, 133, 248), (196, 246, 149, 53), (191, 250, 190, 72), (184, 255, 153, 57), (274, 168, 62, 118), (276, 176, 45, 101), (287, 220, 33, 89), (277, 180, 58, 114), (280, 192, 54, 110), (132, 284, 105, 20), (283, 204, 50, 106), (279, 188, 46, 102), (131, 281, 109, 19), (286, 216, 34, 90), (284, 208, 49, 105), (281, 196, 53, 109), (278, 184, 57, 113), (275, 172, 61, 117), (236, 105, 49, 211), (156, 276, 101, 17), (237, 147, 21, 145), (282, 197, 74, 200), (233, 109, 53, 215), (11, 123, 225, 160), (180, 258, 154, 58), (168, 267, 158, 62), (152, 279, 102, 18), (285, 209, 77, 212), (264, 159, 24, 157), (272, 163, 65, 161), (247, 93, 9, 111), (245, 199, 74, 197), (236, 211, 77, 209), (241, 134, 38, 202), (104, 20, 105, 236), (244, 122, 26, 198), (146, 10, 122, 244), (103, 19, 109, 233), (264, 170, 63, 159), (255, 182, 59, 155), (246, 194, 55, 151), (258, 178, 35, 131), (240, 94, 10, 146), (237, 206, 51, 147), (198, 26, 82, 243), (228, 218, 60, 156), (27, 83, 288, 224), (250, 81, 0, 138), (261, 143, 8, 141), (231, 214, 56, 152), (202, 38, 94, 240), (24, 118, 272, 120), (276, 173, 68, 176), (62, 158, 271, 163), (284, 205, 76, 208), (65, 162, 270, 164), (17, 101, 269, 119), (45, 141, 268, 167), (66, 166, 267, 168), (172, 264, 157, 61), (33, 129, 265, 171), (67, 170, 264, 172), (23, 114, 263, 116), (58, 154, 262, 175), (68, 174, 261, 176), (69, 178, 258, 180), (251, 121, 25, 191), (70, 182, 255, 184), (22, 110, 254, 112), (54, 150, 253, 187), (71, 186, 252, 188), (72, 190, 249, 192), (73, 194, 246, 196), (21, 106, 245, 108), (50, 146, 244, 199), (74, 198, 243, 200), (18, 102, 242, 107), (46, 142, 241, 203), (203, 241, 202, 75), (75, 202, 240, 204), (208, 237, 145, 49), (8, 90, 239, 92), (34, 130, 238, 207), (76, 206, 237, 208), (49, 145, 235, 211), (77, 210, 234, 212), (53, 149, 232, 215), (78, 214, 231, 216), (57, 153, 229, 219), (79, 218, 228, 220), (61, 157, 226, 223), (80, 222, 225, 224), (160, 64, 161, 273), (272, 118, 62, 163), (120, 272, 161, 64), (220, 228, 129, 33), (156, 60, 173, 276), (100, 227, 221, 44), (263, 114, 58, 175), (116, 263, 173, 60), (152, 56, 185, 279), (96, 230, 217, 40), (254, 110, 54, 187), (112, 254, 185, 56), (187, 253, 186, 71), (148, 52, 197, 282), (103, 233, 213, 47), (84, 257, 181, 28), (245, 106, 50, 199), (108, 245, 197, 52), (216, 231, 130, 34), (147, 51, 201, 283), (281, 193, 73, 196), (227, 117, 61, 223), (286, 213, 78, 216), (283, 201, 75, 204), (151, 55, 189, 280), (111, 9, 121, 251), (226, 157, 24, 120), (280, 189, 72, 192), (230, 113, 57, 219), (155, 59, 177, 277), (88, 266, 169, 32), (234, 127, 31, 212), (115, 13, 125, 260), (131, 35, 193, 281), (143, 47, 213, 286), (277, 177, 69, 180), (159, 63, 165, 274), (239, 90, 34, 207), (92, 239, 205, 36), (228, 156, 17, 129), (132, 36, 205, 284), (242, 102, 46, 203), (107, 242, 201, 51), (246, 151, 22, 149), (144, 48, 209, 285), (104, 236, 209, 48), (274, 165, 66, 168), (278, 181, 70, 184), (287, 217, 79, 220), (151, 280, 110, 22), (155, 277, 114, 23), (124, 278, 113, 12), (150, 14, 126, 253), (232, 149, 22, 112), (229, 153, 23, 116), (243, 139, 43, 200), (88, 7, 89, 266), (43, 99, 282, 200), (100, 16, 117, 227), (124, 28, 181, 278), (190, 42, 98, 249), (31, 87, 285, 212), (179, 259, 178, 69), (250, 138, 42, 190), (270, 135, 39, 164), (266, 89, 33, 171), (253, 126, 30, 186), (225, 123, 27, 224), (282, 99, 15, 148), (96, 12, 113, 230), (285, 87, 6, 144), (84, 2, 137, 257), (279, 185, 71, 188), (115, 260, 177, 59), (259, 85, 4, 91), (248, 133, 37, 195), (136, 40, 217, 287), (119, 269, 165, 63), (227, 223, 80, 221), (448, 533, 413, 325), (431, 546, 394, 308), (86, 559, 367, 5), (415, 558, 368, 294), (321, 373, 545, 436), (524, 365, 292, 414), (545, 433, 345, 436), (547, 441, 347, 444), (521, 375, 299, 422), (529, 410, 322, 455), (471, 516, 470, 354), (545, 373, 297, 432), (527, 427, 307, 425), (560, 363, 1, 82), (515, 362, 290, 412), (94, 547, 393, 10), (533, 446, 327, 415), (430, 539, 406, 304), (414, 292, 408, 513), (426, 530, 405, 303), (503, 424, 302, 404), (532, 400, 312, 451), (94, 38, 441, 547), (541, 377, 325, 439), (494, 498, 396, 344), (82, 26, 493, 560), (435, 543, 434, 345), (497, 494, 344, 432), (442, 537, 395, 343), (439, 540, 438, 346), (541, 439, 346, 437), (443, 537, 442, 347), (538, 443, 347, 441), (537, 403, 301, 395), (490, 501, 392, 340), (447, 534, 446, 348), (535, 447, 348, 445), (510, 404, 302, 383), (454, 528, 391, 339), (419, 555, 382, 305), (451, 312, 364, 531), (458, 313, 365, 524), (532, 451, 349, 449), (455, 322, 374, 528), (300, 402, 506, 420), (529, 455, 350, 453), (486, 504, 388, 336), (464, 521, 422, 334), (526, 459, 351, 457), (466, 519, 387, 335), (463, 309, 361, 522), (523, 463, 352, 461), (450, 531, 369, 317), (467, 319, 371, 519), (520, 467, 353, 465), (482, 507, 384, 332), (476, 512, 418, 330), (506, 482, 332, 420), (478, 510, 383, 331), (460, 524, 414, 326), (514, 475, 355, 473), (438, 540, 370, 318), (479, 510, 478, 356), (511, 479, 356, 477), (434, 543, 380, 328), (483, 507, 482, 357), (542, 434, 328, 416), (446, 534, 379, 327), (487, 504, 486, 358), (505, 487, 358, 485), (491, 501, 490, 359), (502, 491, 359, 489), (495, 498, 494, 360), (507, 417, 305, 384), (293, 409, 542, 416), (534, 426, 303, 379), (540, 413, 294, 370), (543, 430, 304, 380), (560, 493, 360, 496), (539, 438, 318, 406), (528, 374, 298, 391), (387, 523, 461, 335), (369, 520, 465, 317), (467, 519, 466, 353), (455, 528, 454, 350), (369, 291, 407, 520), (468, 518, 421, 333), (463, 522, 462, 352), (456, 527, 425, 337), (546, 440, 342, 394), (548, 448, 325, 377), (559, 492, 315, 367), (549, 452, 338, 390), (552, 464, 334, 386), (406, 556, 381, 304), (555, 476, 330, 382), (551, 460, 326, 378), (405, 553, 385, 303), (558, 488, 316, 368), (556, 480, 329, 381), (553, 468, 333, 385), (550, 456, 337, 389), (547, 444, 341, 393), (508, 381, 329, 483), (428, 548, 377, 301), (509, 419, 305, 417), (554, 469, 354, 472), (505, 385, 333, 487), (297, 399, 497, 432), (452, 530, 426, 338), (440, 539, 430, 342), (424, 551, 378, 302), (557, 481, 357, 484), (536, 431, 308, 429), (544, 435, 345, 433), (519, 371, 295, 387), (517, 471, 354, 469), (508, 483, 357, 481), (513, 408, 320, 474), (380, 304, 381, 508), (516, 398, 310, 470), (418, 296, 398, 516), (379, 303, 385, 505), (536, 442, 343, 431), (527, 454, 339, 427), (518, 466, 335, 423), (530, 450, 317, 405), (512, 372, 296, 418), (509, 478, 331, 419), (470, 310, 362, 515), (500, 490, 340, 428), (311, 363, 560, 496), (522, 361, 289, 411), (533, 415, 294, 413), (503, 486, 336, 424), (474, 320, 372, 512), (308, 394, 544, 396), (548, 445, 348, 448), (342, 430, 543, 435), (556, 477, 356, 480), (345, 434, 542, 436), (301, 377, 541, 395), (325, 413, 540, 439), (346, 438, 539, 440), (444, 536, 429, 341), (315, 403, 537, 443), (347, 442, 536, 444), (307, 390, 535, 392), (338, 426, 534, 447), (348, 446, 533, 448), (349, 450, 530, 452), (523, 397, 309, 463), (350, 454, 527, 456), (306, 386, 526, 388), (334, 422, 525, 459), (351, 458, 524, 460), (352, 462, 521, 464), (353, 466, 518, 468), (305, 382, 517, 384), (330, 418, 516, 471), (354, 470, 515, 472), (302, 378, 514, 383), (326, 414, 513, 475), (475, 513, 474, 355), (355, 474, 512, 476), (480, 509, 417, 329), (294, 368, 511, 370), (316, 404, 510, 479), (356, 478, 509, 480), (329, 417, 507, 483), (357, 482, 506, 484), (333, 421, 504, 487), (358, 486, 503, 488), (337, 425, 501, 491), (359, 490, 500, 492), (341, 429, 498, 495), (360, 494, 497, 496), (432, 344, 433, 545), (544, 394, 342, 435), (396, 544, 433, 344), (492, 500, 403, 315), (428, 340, 445, 548), (122, 499, 493, 26), (535, 390, 338, 447), (392, 535, 445, 340), (424, 336, 457, 551), (126, 502, 489, 30), (526, 386, 334, 459), (388, 526, 457, 336), (459, 525, 458, 351), (420, 332, 469, 554), (379, 505, 485, 327), (138, 529, 453, 42), (517, 382, 330, 471), (384, 517, 469, 332), (488, 503, 404, 316), (419, 331, 473, 555), (553, 465, 353, 468), (499, 393, 341, 495), (558, 485, 358, 488), (555, 473, 355, 476), (423, 335, 461, 552), (387, 295, 397, 523), (498, 429, 308, 396), (552, 461, 352, 464), (502, 389, 337, 491), (427, 339, 449, 549), (134, 538, 441, 38), (506, 402, 314, 484), (391, 298, 400, 532), (405, 317, 465, 553), (415, 327, 485, 558), (549, 449, 349, 452), (431, 343, 437, 546), (511, 368, 316, 479), (370, 511, 477, 318), (500, 428, 301, 403), (406, 318, 477, 556), (514, 378, 326, 475), (383, 514, 473, 331), (518, 423, 306, 421), (416, 328, 481, 557), (380, 508, 481, 328), (546, 437, 346, 440), (550, 453, 350, 456), (559, 489, 359, 492), (423, 552, 386, 306), (427, 549, 390, 307), (98, 550, 389, 14), (422, 299, 401, 525), (504, 421, 306, 388), (501, 425, 307, 392), (515, 412, 324, 472), (134, 5, 367, 538), (324, 376, 554, 472), (122, 10, 393, 499), (98, 42, 453, 550), (462, 323, 375, 521), (314, 366, 557, 484), (451, 531, 450, 349), (522, 411, 323, 462), (542, 409, 321, 436), (538, 367, 315, 443), (525, 401, 313, 458), (497, 399, 311, 496), (554, 376, 300, 420), (126, 14, 389, 502), (557, 366, 293, 416), (138, 0, 410, 529), (551, 457, 351, 460), (391, 532, 449, 339), (531, 364, 291, 369), (520, 407, 319, 467), (86, 30, 489, 559), (395, 541, 437, 343), (499, 495, 360, 493)])
_uv = me_plane_005.uv_layers.new(name='UVMap')
_uv.uv.foreach_set('vector', [0.375, 0.175, 0.4375, 0.175, 0.4375, 0.2, 0.375, 0.2, 0.25, 0.275, 0.3125, 0.275, 0.3125, 0.3, 0.25, 0.3, 6.318e-05, 0.175, 0.06256, 0.175, 0.06256, 0.2, 6.319e-05, 0.2, 0.5, 0.175, 0.5625, 0.175, 0.5625, 0.2, 0.5, 0.2, 0.375, 0.4, 0.3125, 0.4, 0.3125, 0.375, 0.375, 0.375, 0.9374, 0.175, 0.9999, 0.175, 0.9999, 0.2, 0.9374, 0.2, 0.3125, 0.375, 0.3125, 0.35, 0.375, 0.35, 0.375, 0.375, 0.06256, 0.275, 0.06256, 0.25, 0.125, 0.25, 0.125, 0.275, 0.9374, 0.07502, 0.9999, 0.07502, 0.9999, 0.1, 0.9374, 0.1, 0.06256, 0.02502, 0.06256, 2.531e-05, 0.125, 2.531e-05, 0.125, 0.02502, 0.875, 0.325, 0.9374, 0.325, 0.9374, 0.35, 0.875, 0.35, 0.3125, 0.375, 0.3125, 0.4, 0.25, 0.4, 0.25, 0.375, 0.1875, 0.07502, 0.25, 0.07502, 0.25, 0.1, 0.1875, 0.1, 0.06256, 0.375, 0.06256, 0.4, 6.322e-05, 0.4, 6.321e-05, 0.375, 0.9374, 0.375, 0.9999, 0.375, 0.9999, 0.4, 0.9374, 0.4, 6.32e-05, 0.275, 0.06256, 0.275, 0.06256, 0.3, 6.32e-05, 0.3, 0.4375, 0.175, 0.4375, 0.15, 0.5, 0.15, 0.5, 0.175, 0.4375, 0.3, 0.4375, 0.275, 0.5, 0.275, 0.5, 0.3, 0.9374, 0.2, 0.9999, 0.2, 0.9999, 0.225, 0.9374, 0.225, 0.4375, 0.1, 0.4375, 0.07502, 0.5, 0.07502, 0.5, 0.1, 0.6875, 0.175, 0.75, 0.175, 0.75, 0.2, 0.6875, 0.2, 0.3125, 0.02502, 0.3125, 2.53e-05, 0.375, 2.53e-05, 0.375, 0.02502, 6.32e-05, 0.275, 6.32e-05, 0.25, 0.06256, 0.25, 0.06256, 0.275, 0.3125, 0.225, 0.3125, 0.2, 0.375, 0.2, 0.375, 0.225, 0.1875, 0.35, 0.1875, 0.325, 0.25, 0.325, 0.25, 0.35, 6.321e-05, 0.375, 6.321e-05, 0.35, 0.06256, 0.35, 0.06256, 0.375, 0.375, 0.325, 0.4375, 0.325, 0.4375, 0.35, 0.375, 0.35, 0.1875, 0.375, 0.1875, 0.35, 0.25, 0.35, 0.25, 0.375, 0.1875, 0.25, 0.1875, 0.225, 0.25, 0.225, 0.25, 0.25, 0.375, 0.225, 0.4375, 0.225, 0.4375, 0.25, 0.375, 0.25, 0.3125, 0.225, 0.375, 0.225, 0.375, 0.25, 0.3125, 0.25, 0.125, 0.225, 0.1875, 0.225, 0.1875, 0.25, 0.125, 0.25, 0.06256, 0.225, 0.125, 0.225, 0.125, 0.25, 0.06256, 0.25, 0.1875, 0.225, 0.1875, 0.2, 0.25, 0.2, 0.25, 0.225, 0.1875, 0.15, 0.1875, 0.125, 0.25, 0.125, 0.25, 0.15, 0.375, 0.125, 0.4375, 0.125, 0.4375, 0.15, 0.375, 0.15, 0.3125, 0.125, 0.375, 0.125, 0.375, 0.15, 0.3125, 0.15, 0.6875, 0.225, 0.6875, 0.2, 0.75, 0.2, 0.75, 0.225, 0.1875, 0.05002, 0.1875, 0.02502, 0.25, 0.02502, 0.25, 0.05002, 0.75, 0.275, 0.8125, 0.275, 0.8125, 0.3, 0.75, 0.3, 0.375, 0.02502, 0.375, 2.53e-05, 0.4375, 2.53e-05, 0.4375, 0.02502, 0.9374, 0.15, 0.9999, 0.15, 0.9999, 0.175, 0.9374, 0.175, 0.3125, 0.02502, 0.375, 0.02502, 0.375, 0.05002, 0.3125, 0.05002, 0.125, 0.02502, 0.125, 2.531e-05, 0.1875, 2.53e-05, 0.1875, 0.02502, 0.75, 0.4, 0.6875, 0.4, 0.6875, 0.375, 0.75, 0.375, 0.06256, 0.02502, 0.125, 0.02502, 0.125, 0.05002, 0.06256, 0.05002, 0.6875, 0.15, 0.6875, 0.125, 0.75, 0.125, 0.75, 0.15, 0.875, 0.07502, 0.9374, 0.07502, 0.9374, 0.1, 0.875, 0.1, 0.8125, 0.125, 0.875, 0.125, 0.875, 0.15, 0.8125, 0.15, 0.6875, 0.05002, 0.6875, 0.02502, 0.75, 0.02502, 0.75, 0.05002, 0.875, 0.02502, 0.875, 2.528e-05, 0.9374, 2.528e-05, 0.9374, 0.02502, 0.8125, 0.02502, 0.875, 0.02502, 0.875, 0.05002, 0.8125, 0.05002, 0.4375, 0.05002, 0.4375, 0.02502, 0.5, 0.02502, 0.5, 0.05002, 0.625, 0.02502, 0.625, 2.529e-05, 0.6875, 2.529e-05, 0.6875, 0.02502, 0.5625, 0.02502, 0.625, 0.02502, 0.625, 0.05002, 0.5625, 0.05002, 0.6875, 0.35, 0.6875, 0.325, 0.75, 0.325, 0.75, 0.35, 0.875, 0.275, 0.9374, 0.275, 0.9374, 0.3, 0.875, 0.3, 0.6875, 0.375, 0.6875, 0.35, 0.75, 0.35, 0.75, 0.375, 0.6875, 0.25, 0.6875, 0.225, 0.75, 0.225, 0.75, 0.25, 0.875, 0.175, 0.9374, 0.175, 0.9374, 0.2, 0.875, 0.2, 0.8125, 0.225, 0.875, 0.225, 0.875, 0.25, 0.8125, 0.25, 0.4375, 0.25, 0.4375, 0.225, 0.5, 0.225, 0.5, 0.25, 0.625, 0.225, 0.6875, 0.225, 0.6875, 0.25, 0.625, 0.25, 0.5625, 0.225, 0.625, 0.225, 0.625, 0.25, 0.5625, 0.25, 0.4375, 0.35, 0.4375, 0.325, 0.5, 0.325, 0.5, 0.35, 0.625, 0.325, 0.6875, 0.325, 0.6875, 0.35, 0.625, 0.35, 0.4375, 0.375, 0.4375, 0.35, 0.5, 0.35, 0.5, 0.375, 0.4375, 0.15, 0.4375, 0.125, 0.5, 0.125, 0.5, 0.15, 0.625, 0.125, 0.6875, 0.125, 0.6875, 0.15, 0.625, 0.15, 0.5625, 0.125, 0.625, 0.125, 0.625, 0.15, 0.5625, 0.15, 0.125, 0.125, 0.1875, 0.125, 0.1875, 0.15, 0.125, 0.15, 0.06256, 0.125, 0.125, 0.125, 0.125, 0.15, 0.06256, 0.15, 0.125, 0.325, 0.1875, 0.325, 0.1875, 0.35, 0.125, 0.35, 0.6875, 0.325, 0.6875, 0.3, 0.75, 0.3, 0.75, 0.325, 0.5, 0.4, 0.4375, 0.4, 0.4375, 0.375, 0.5, 0.375, 0.4375, 0.125, 0.4375, 0.1, 0.5, 0.1, 0.5, 0.125, 0.4375, 0.225, 0.4375, 0.2, 0.5, 0.2, 0.5, 0.225, 0.4375, 0.325, 0.4375, 0.3, 0.5, 0.3, 0.5, 0.325, 0.06256, 0.375, 0.06256, 0.35, 0.125, 0.35, 0.125, 0.375, 0.4375, 0.275, 0.4375, 0.25, 0.5, 0.25, 0.5, 0.275, 0.1875, 0.02502, 0.1875, 2.53e-05, 0.25, 2.53e-05, 0.25, 0.02502, 0.75, 0.02502, 0.8125, 0.02502, 0.8125, 0.05002, 0.75, 0.05002, 0.5, 0.02502, 0.5625, 0.02502, 0.5625, 0.05002, 0.5, 0.05002, 0.625, 0.02502, 0.6875, 0.02502, 0.6875, 0.05002, 0.625, 0.05002, 0.125, 0.02502, 0.1875, 0.02502, 0.1875, 0.05002, 0.125, 0.05002, 0.5, 0.02502, 0.5, 2.529e-05, 0.5625, 2.529e-05, 0.5625, 0.02502, 0.625, 0.07502, 0.6875, 0.07502, 0.6875, 0.1, 0.625, 0.1, 0.875, 0.02502, 0.9374, 0.02502, 0.9374, 0.05002, 0.875, 0.05002, 0.125, 0.07502, 0.1875, 0.07502, 0.1875, 0.1, 0.125, 0.1, 0.3125, 0.275, 0.375, 0.275, 0.375, 0.3, 0.3125, 0.3, 0.3125, 0.175, 0.375, 0.175, 0.375, 0.2, 0.3125, 0.2, 0.06256, 0.175, 0.125, 0.175, 0.125, 0.2, 0.06256, 0.2, 0.3125, 0.07502, 0.375, 0.07502, 0.375, 0.1, 0.3125, 0.1, 0.8125, 0.07502, 0.875, 0.07502, 0.875, 0.1, 0.8125, 0.1, 0.5, 0.275, 0.5625, 0.275, 0.5625, 0.3, 0.5, 0.3, 0.8125, 0.275, 0.875, 0.275, 0.875, 0.3, 0.8125, 0.3, 0.8125, 0.175, 0.875, 0.175, 0.875, 0.2, 0.8125, 0.2, 0.5, 0.07502, 0.5625, 0.07502, 0.5625, 0.1, 0.5, 0.1, 0.5625, 0.175, 0.625, 0.175, 0.625, 0.2, 0.5625, 0.2, 0.5625, 0.275, 0.625, 0.275, 0.625, 0.3, 0.5625, 0.3, 0.5625, 0.07502, 0.625, 0.07502, 0.625, 0.1, 0.5625, 0.1, 0.06256, 0.07502, 0.125, 0.07502, 0.125, 0.1, 0.06256, 0.1, 0.06256, 0.275, 0.125, 0.275, 0.125, 0.3, 0.06256, 0.3, 0.5625, 0.325, 0.5625, 0.3, 0.625, 0.3, 0.625, 0.325, 0.25, 0.175, 0.3125, 0.175, 0.3125, 0.2, 0.25, 0.2, 0.6875, 0.275, 0.75, 0.275, 0.75, 0.3, 0.6875, 0.3, 0.8125, 0.375, 0.8125, 0.35, 0.875, 0.35, 0.875, 0.375, 0.5625, 0.125, 0.5625, 0.1, 0.625, 0.1, 0.625, 0.125, 0.25, 0.4, 0.1875, 0.4, 0.1875, 0.375, 0.25, 0.375, 0.375, 0.07502, 0.4375, 0.07502, 0.4375, 0.1, 0.375, 0.1, 0.375, 0.275, 0.4375, 0.275, 0.4375, 0.3, 0.375, 0.3, 0.75, 0.175, 0.8125, 0.175, 0.8125, 0.2, 0.75, 0.2, 0.5625, 0.375, 0.5625, 0.35, 0.625, 0.35, 0.625, 0.375, 0.1875, 0.275, 0.25, 0.275, 0.25, 0.3, 0.1875, 0.3, 0.3125, 0.325, 0.375, 0.325, 0.375, 0.35, 0.3125, 0.35, 0.6875, 0.02502, 0.6875, 2.529e-05, 0.75, 2.529e-05, 0.75, 0.02502, 0.8125, 0.325, 0.875, 0.325, 0.875, 0.35, 0.8125, 0.35, 0.5625, 0.325, 0.625, 0.325, 0.625, 0.35, 0.5625, 0.35, 0.9374, 0.225, 0.9999, 0.225, 0.9999, 0.25, 0.9374, 0.25, 0.5, 0.325, 0.5, 0.3, 0.5625, 0.3, 0.5625, 0.325, 0.9374, 0.325, 0.9999, 0.325, 0.9999, 0.35, 0.9374, 0.35, 0.9374, 0.3, 0.9999, 0.3, 0.9999, 0.325, 0.9374, 0.325, 0.5, 0.125, 0.5, 0.1, 0.5625, 0.1, 0.5625, 0.125, 0.1875, 0.275, 0.1875, 0.25, 0.25, 0.25, 0.25, 0.275, 0.1875, 0.07502, 0.1875, 0.05002, 0.25, 0.05002, 0.25, 0.07502, 0.6875, 0.07502, 0.6875, 0.05002, 0.75, 0.05002, 0.75, 0.07502, 0.4375, 0.07502, 0.4375, 0.05002, 0.5, 0.05002, 0.5, 0.07502, 0.9374, 0.275, 0.9999, 0.275, 0.9999, 0.3, 0.9374, 0.3, 0.6875, 0.275, 0.6875, 0.25, 0.75, 0.25, 0.75, 0.275, 0.9374, 0.35, 0.9999, 0.35, 0.9999, 0.375, 0.9374, 0.375, 0.1875, 0.175, 0.1875, 0.15, 0.25, 0.15, 0.25, 0.175, 0.125, 0.4, 0.06256, 0.4, 0.06256, 0.375, 0.125, 0.375, 0.9374, 0.02502, 0.9374, 2.528e-05, 0.9999, 2.528e-05, 0.9999, 0.02502, 0.4375, 0.175, 0.5, 0.175, 0.5, 0.2, 0.4375, 0.2, 0.6875, 0.175, 0.6875, 0.15, 0.75, 0.15, 0.75, 0.175, 0.9374, 0.25, 0.9999, 0.25, 0.9999, 0.275, 0.9374, 0.275, 0.25, 0.3, 0.3125, 0.3, 0.3125, 0.325, 0.25, 0.325, 0.3125, 0.175, 0.3125, 0.15, 0.375, 0.15, 0.375, 0.175, 0.375, 0.3, 0.4375, 0.3, 0.4375, 0.325, 0.375, 0.325, 0.5625, 0.275, 0.5625, 0.25, 0.625, 0.25, 0.625, 0.275, 0.375, 0.35, 0.4375, 0.35, 0.4375, 0.375, 0.375, 0.375, 0.25, 0.2, 0.3125, 0.2, 0.3125, 0.225, 0.25, 0.225, 0.375, 0.2, 0.4375, 0.2, 0.4375, 0.225, 0.375, 0.225, 0.375, 0.25, 0.4375, 0.25, 0.4375, 0.275, 0.375, 0.275, 0.125, 0.275, 0.1875, 0.275, 0.1875, 0.3, 0.125, 0.3, 0.125, 0.2, 0.1875, 0.2, 0.1875, 0.225, 0.125, 0.225, 0.125, 0.25, 0.1875, 0.25, 0.1875, 0.275, 0.125, 0.275, 0.25, 0.1, 0.3125, 0.1, 0.3125, 0.125, 0.25, 0.125, 0.375, 0.1, 0.4375, 0.1, 0.4375, 0.125, 0.375, 0.125, 0.375, 0.15, 0.4375, 0.15, 0.4375, 0.175, 0.375, 0.175, 0.375, 0.05002, 0.4375, 0.05002, 0.4375, 0.07502, 0.375, 0.07502, 0.8125, 0.02502, 0.8125, 2.529e-05, 0.875, 2.528e-05, 0.875, 0.02502, 0.125, 0.05002, 0.1875, 0.05002, 0.1875, 0.07502, 0.125, 0.07502, 0.75, 0.1, 0.8125, 0.1, 0.8125, 0.125, 0.75, 0.125, 0.875, 0.1, 0.9374, 0.1, 0.9374, 0.125, 0.875, 0.125, 0.875, 0.15, 0.9374, 0.15, 0.9374, 0.175, 0.875, 0.175, 0.875, 0.05002, 0.9374, 0.05002, 0.9374, 0.07502, 0.875, 0.07502, 0.625, 0.05002, 0.6875, 0.05002, 0.6875, 0.07502, 0.625, 0.07502, 0.75, 0.3, 0.8125, 0.3, 0.8125, 0.325, 0.75, 0.325, 0.875, 0.3, 0.9374, 0.3, 0.9374, 0.325, 0.875, 0.325, 0.875, 0.35, 0.9374, 0.35, 0.9374, 0.375, 0.875, 0.375, 0.75, 0.2, 0.8125, 0.2, 0.8125, 0.225, 0.75, 0.225, 0.875, 0.2, 0.9374, 0.2, 0.9374, 0.225, 0.875, 0.225, 0.875, 0.225, 0.9374, 0.225, 0.9374, 0.25, 0.875, 0.25, 0.875, 0.25, 0.9374, 0.25, 0.9374, 0.275, 0.875, 0.275, 0.625, 0.275, 0.6875, 0.275, 0.6875, 0.3, 0.625, 0.3, 0.5, 0.2, 0.5625, 0.2, 0.5625, 0.225, 0.5, 0.225, 0.625, 0.2, 0.6875, 0.2, 0.6875, 0.225, 0.625, 0.225, 0.625, 0.25, 0.6875, 0.25, 0.6875, 0.275, 0.625, 0.275, 0.625, 0.3, 0.6875, 0.3, 0.6875, 0.325, 0.625, 0.325, 0.625, 0.35, 0.6875, 0.35, 0.6875, 0.375, 0.625, 0.375, 0.625, 0.1, 0.6875, 0.1, 0.6875, 0.125, 0.625, 0.125, 0.625, 0.15, 0.6875, 0.15, 0.6875, 0.175, 0.625, 0.175, 0.125, 0.1, 0.1875, 0.1, 0.1875, 0.125, 0.125, 0.125, 0.125, 0.15, 0.1875, 0.15, 0.1875, 0.175, 0.125, 0.175, 0.125, 0.3, 0.1875, 0.3, 0.1875, 0.325, 0.125, 0.325, 0.125, 0.35, 0.1875, 0.35, 0.1875, 0.375, 0.125, 0.375, 0.25, 0.375, 0.25, 0.35, 0.3125, 0.35, 0.3125, 0.375, 0.3125, 0.325, 0.3125, 0.3, 0.375, 0.3, 0.375, 0.325, 0.25, 0.325, 0.3125, 0.325, 0.3125, 0.35, 0.25, 0.35, 0.125, 0.175, 0.1875, 0.175, 0.1875, 0.2, 0.125, 0.2, 0.25, 0.175, 0.25, 0.15, 0.3125, 0.15, 0.3125, 0.175, 6.321e-05, 0.325, 0.06256, 0.325, 0.06256, 0.35, 6.321e-05, 0.35, 0.3125, 0.125, 0.3125, 0.1, 0.375, 0.1, 0.375, 0.125, 0.25, 0.125, 0.3125, 0.125, 0.3125, 0.15, 0.25, 0.15, 0.75, 0.175, 0.75, 0.15, 0.8125, 0.15, 0.8125, 0.175, 6.318e-05, 0.125, 0.06256, 0.125, 0.06256, 0.15, 6.318e-05, 0.15, 0.8125, 0.125, 0.8125, 0.1, 0.875, 0.1, 0.875, 0.125, 0.75, 0.125, 0.8125, 0.125, 0.8125, 0.15, 0.75, 0.15, 0.875, 0.125, 0.9374, 0.125, 0.9374, 0.15, 0.875, 0.15, 0.75, 0.375, 0.75, 0.35, 0.8125, 0.35, 0.8125, 0.375, 0.5, 0.125, 0.5625, 0.125, 0.5625, 0.15, 0.5, 0.15, 6.316e-05, 0.02502, 0.06256, 0.02502, 0.06256, 0.05002, 6.317e-05, 0.05002, 0.8125, 0.325, 0.8125, 0.3, 0.875, 0.3, 0.875, 0.325, 0.75, 0.325, 0.8125, 0.325, 0.8125, 0.35, 0.75, 0.35, 0.625, 0.175, 0.6875, 0.175, 0.6875, 0.2, 0.625, 0.2, 0.75, 0.275, 0.75, 0.25, 0.8125, 0.25, 0.8125, 0.275, 0.5625, 0.07502, 0.5625, 0.05002, 0.625, 0.05002, 0.625, 0.07502, 0.06256, 0.325, 0.06256, 0.3, 0.125, 0.3, 0.125, 0.325, 0.5625, 0.175, 0.5625, 0.15, 0.625, 0.15, 0.625, 0.175, 0.8125, 0.275, 0.8125, 0.25, 0.875, 0.25, 0.875, 0.275, 0.75, 0.07502, 0.75, 0.05002, 0.8125, 0.05002, 0.8125, 0.07502, 0.75, 0.02502, 0.75, 2.529e-05, 0.8125, 2.529e-05, 0.8125, 0.02502, 0.1875, 0.325, 0.1875, 0.3, 0.25, 0.3, 0.25, 0.325, 0.8125, 0.07502, 0.8125, 0.05002, 0.875, 0.05002, 0.875, 0.07502, 0.06256, 0.125, 0.06256, 0.1, 0.125, 0.1, 0.125, 0.125, 0.25, 0.07502, 0.25, 0.05002, 0.3125, 0.05002, 0.3125, 0.07502, 6.319e-05, 0.225, 0.06256, 0.225, 0.06256, 0.25, 6.32e-05, 0.25, 0.6875, 0.375, 0.6875, 0.4, 0.625, 0.4, 0.625, 0.375, 0.25, 0.02502, 0.25, 2.53e-05, 0.3125, 2.53e-05, 0.3125, 0.02502, 0.5, 0.07502, 0.5, 0.05002, 0.5625, 0.05002, 0.5625, 0.07502, 0.5, 0.175, 0.5, 0.15, 0.5625, 0.15, 0.5625, 0.175, 0.3125, 0.07502, 0.3125, 0.05002, 0.375, 0.05002, 0.375, 0.07502, 0.25, 0.275, 0.25, 0.25, 0.3125, 0.25, 0.3125, 0.275, 0.5625, 0.225, 0.5625, 0.2, 0.625, 0.2, 0.625, 0.225, 0.5, 0.225, 0.5625, 0.225, 0.5625, 0.25, 0.5, 0.25, 0.1875, 0.175, 0.25, 0.175, 0.25, 0.2, 0.1875, 0.2, 0.5, 0.275, 0.5, 0.25, 0.5625, 0.25, 0.5625, 0.275, 0.8125, 0.225, 0.8125, 0.2, 0.875, 0.2, 0.875, 0.225, 0.75, 0.225, 0.8125, 0.225, 0.8125, 0.25, 0.75, 0.25, 0.6875, 0.07502, 0.75, 0.07502, 0.75, 0.1, 0.6875, 0.1, 0.5, 0.375, 0.5, 0.35, 0.5625, 0.35, 0.5625, 0.375, 0.5, 0.325, 0.5625, 0.325, 0.5625, 0.35, 0.5, 0.35, 0.3125, 0.275, 0.3125, 0.25, 0.375, 0.25, 0.375, 0.275, 0.06256, 0.07502, 0.06256, 0.05002, 0.125, 0.05002, 0.125, 0.07502, 0.06256, 0.175, 0.06256, 0.15, 0.125, 0.15, 0.125, 0.175, 0.75, 0.07502, 0.8125, 0.07502, 0.8125, 0.1, 0.75, 0.1, 0.25, 0.07502, 0.3125, 0.07502, 0.3125, 0.1, 0.25, 0.1, 6.317e-05, 0.07502, 0.06256, 0.07502, 0.06256, 0.1, 6.317e-05, 0.1, 0.9374, 0.1, 0.9999, 0.1, 0.9999, 0.125, 0.9374, 0.125, 0.6875, 0.125, 0.6875, 0.1, 0.75, 0.1, 0.75, 0.125, 0.1875, 0.125, 0.1875, 0.1, 0.25, 0.1, 0.25, 0.125, 0.9374, 0.375, 0.9374, 0.4, 0.875, 0.4, 0.875, 0.375, 6.319e-05, 0.225, 6.319e-05, 0.2, 0.06256, 0.2, 0.06256, 0.225, 0.875, 0.4, 0.8125, 0.4, 0.8125, 0.375, 0.875, 0.375, 6.321e-05, 0.325, 6.32e-05, 0.3, 0.06256, 0.3, 0.06256, 0.325, 6.317e-05, 0.07502, 6.317e-05, 0.05002, 0.06256, 0.05002, 0.06256, 0.07502, 0.9374, 0.05002, 0.9999, 0.05002, 0.9999, 0.07502, 0.9374, 0.07502, 0.625, 0.4, 0.5625, 0.4, 0.5625, 0.375, 0.625, 0.375, 0.375, 0.02502, 0.4375, 0.02502, 0.4375, 0.05002, 0.375, 0.05002, 0.9374, 0.02502, 0.9999, 0.02502, 0.9999, 0.05002, 0.9374, 0.05002, 0.4375, 0.375, 0.4375, 0.4, 0.375, 0.4, 0.375, 0.375, 0.06256, 0.225, 0.06256, 0.2, 0.125, 0.2, 0.125, 0.225, 0.9374, 0.125, 0.9999, 0.125, 0.9999, 0.15, 0.9374, 0.15, 0.1875, 0.375, 0.1875, 0.4, 0.125, 0.4, 0.125, 0.375, 0.8125, 0.375, 0.8125, 0.4, 0.75, 0.4, 0.75, 0.375, 6.318e-05, 0.125, 6.317e-05, 0.1, 0.06256, 0.1, 0.06256, 0.125, 0.5625, 0.375, 0.5625, 0.4, 0.5, 0.4, 0.5, 0.375, 6.316e-05, 0.02502, 6.316e-05, 2.531e-05, 0.06256, 2.531e-05, 0.06256, 0.02502, 0.8125, 0.175, 0.8125, 0.15, 0.875, 0.15, 0.875, 0.175, 0.25, 0.02502, 0.3125, 0.02502, 0.3125, 0.05002, 0.25, 0.05002, 0.4375, 0.02502, 0.4375, 2.53e-05, 0.5, 2.529e-05, 0.5, 0.02502, 0.5625, 0.02502, 0.5625, 2.529e-05, 0.625, 2.529e-05, 0.625, 0.02502, 6.318e-05, 0.175, 6.318e-05, 0.15, 0.06256, 0.15, 0.06256, 0.175, 0.25, 0.225, 0.3125, 0.225, 0.3125, 0.25, 0.25, 0.25, 0.06256, 0.325, 0.125, 0.325, 0.125, 0.35, 0.06256, 0.35, 0.375, 0.175, 0.4375, 0.175, 0.4375, 0.2, 0.375, 0.2, 0.25, 0.275, 0.3125, 0.275, 0.3125, 0.3, 0.25, 0.3, 6.318e-05, 0.175, 0.06256, 0.175, 0.06256, 0.2, 6.319e-05, 0.2, 0.5, 0.175, 0.5625, 0.175, 0.5625, 0.2, 0.5, 0.2, 0.375, 0.4, 0.3125, 0.4, 0.3125, 0.375, 0.375, 0.375, 0.9374, 0.175, 0.9999, 0.175, 0.9999, 0.2, 0.9374, 0.2, 0.3125, 0.375, 0.3125, 0.35, 0.375, 0.35, 0.375, 0.375, 0.06256, 0.275, 0.06256, 0.25, 0.125, 0.25, 0.125, 0.275, 0.9374, 0.07502, 0.9999, 0.07502, 0.9999, 0.1, 0.9374, 0.1, 0.06256, 0.02502, 0.06256, 2.531e-05, 0.125, 2.531e-05, 0.125, 0.02502, 0.875, 0.325, 0.9374, 0.325, 0.9374, 0.35, 0.875, 0.35, 0.3125, 0.375, 0.3125, 0.4, 0.25, 0.4, 0.25, 0.375, 0.1875, 0.07502, 0.25, 0.07502, 0.25, 0.1, 0.1875, 0.1, 0.06256, 0.375, 0.06256, 0.4, 6.322e-05, 0.4, 6.321e-05, 0.375, 0.9374, 0.375, 0.9999, 0.375, 0.9999, 0.4, 0.9374, 0.4, 6.32e-05, 0.275, 0.06256, 0.275, 0.06256, 0.3, 6.32e-05, 0.3, 0.4375, 0.175, 0.4375, 0.15, 0.5, 0.15, 0.5, 0.175, 0.4375, 0.3, 0.4375, 0.275, 0.5, 0.275, 0.5, 0.3, 0.9374, 0.2, 0.9999, 0.2, 0.9999, 0.225, 0.9374, 0.225, 0.4375, 0.1, 0.4375, 0.07502, 0.5, 0.07502, 0.5, 0.1, 0.6875, 0.175, 0.75, 0.175, 0.75, 0.2, 0.6875, 0.2, 0.3125, 0.02502, 0.3125, 2.53e-05, 0.375, 2.53e-05, 0.375, 0.02502, 6.32e-05, 0.275, 6.32e-05, 0.25, 0.06256, 0.25, 0.06256, 0.275, 0.3125, 0.225, 0.3125, 0.2, 0.375, 0.2, 0.375, 0.225, 0.1875, 0.35, 0.1875, 0.325, 0.25, 0.325, 0.25, 0.35, 6.321e-05, 0.375, 6.321e-05, 0.35, 0.06256, 0.35, 0.06256, 0.375, 0.375, 0.325, 0.4375, 0.325, 0.4375, 0.35, 0.375, 0.35, 0.1875, 0.375, 0.1875, 0.35, 0.25, 0.35, 0.25, 0.375, 0.1875, 0.25, 0.1875, 0.225, 0.25, 0.225, 0.25, 0.25, 0.375, 0.225, 0.4375, 0.225, 0.4375, 0.25, 0.375, 0.25, 0.3125, 0.225, 0.375, 0.225, 0.375, 0.25, 0.3125, 0.25, 0.125, 0.225, 0.1875, 0.225, 0.1875, 0.25, 0.125, 0.25, 0.06256, 0.225, 0.125, 0.225, 0.125, 0.25, 0.06256, 0.25, 0.1875, 0.225, 0.1875, 0.2, 0.25, 0.2, 0.25, 0.225, 0.1875, 0.15, 0.1875, 0.125, 0.25, 0.125, 0.25, 0.15, 0.375, 0.125, 0.4375, 0.125, 0.4375, 0.15, 0.375, 0.15, 0.3125, 0.125, 0.375, 0.125, 0.375, 0.15, 0.3125, 0.15, 0.6875, 0.225, 0.6875, 0.2, 0.75, 0.2, 0.75, 0.225, 0.1875, 0.05002, 0.1875, 0.02502, 0.25, 0.02502, 0.25, 0.05002, 0.75, 0.275, 0.8125, 0.275, 0.8125, 0.3, 0.75, 0.3, 0.375, 0.02502, 0.375, 2.53e-05, 0.4375, 2.53e-05, 0.4375, 0.02502, 0.9374, 0.15, 0.9999, 0.15, 0.9999, 0.175, 0.9374, 0.175, 0.3125, 0.02502, 0.375, 0.02502, 0.375, 0.05002, 0.3125, 0.05002, 0.125, 0.02502, 0.125, 2.531e-05, 0.1875, 2.53e-05, 0.1875, 0.02502, 0.75, 0.4, 0.6875, 0.4, 0.6875, 0.375, 0.75, 0.375, 0.06256, 0.02502, 0.125, 0.02502, 0.125, 0.05002, 0.06256, 0.05002, 0.6875, 0.15, 0.6875, 0.125, 0.75, 0.125, 0.75, 0.15, 0.875, 0.07502, 0.9374, 0.07502, 0.9374, 0.1, 0.875, 0.1, 0.8125, 0.125, 0.875, 0.125, 0.875, 0.15, 0.8125, 0.15, 0.6875, 0.05002, 0.6875, 0.02502, 0.75, 0.02502, 0.75, 0.05002, 0.875, 0.02502, 0.875, 2.528e-05, 0.9374, 2.528e-05, 0.9374, 0.02502, 0.8125, 0.02502, 0.875, 0.02502, 0.875, 0.05002, 0.8125, 0.05002, 0.4375, 0.05002, 0.4375, 0.02502, 0.5, 0.02502, 0.5, 0.05002, 0.625, 0.02502, 0.625, 2.529e-05, 0.6875, 2.529e-05, 0.6875, 0.02502, 0.5625, 0.02502, 0.625, 0.02502, 0.625, 0.05002, 0.5625, 0.05002, 0.6875, 0.35, 0.6875, 0.325, 0.75, 0.325, 0.75, 0.35, 0.875, 0.275, 0.9374, 0.275, 0.9374, 0.3, 0.875, 0.3, 0.6875, 0.375, 0.6875, 0.35, 0.75, 0.35, 0.75, 0.375, 0.6875, 0.25, 0.6875, 0.225, 0.75, 0.225, 0.75, 0.25, 0.875, 0.175, 0.9374, 0.175, 0.9374, 0.2, 0.875, 0.2, 0.8125, 0.225, 0.875, 0.225, 0.875, 0.25, 0.8125, 0.25, 0.4375, 0.25, 0.4375, 0.225, 0.5, 0.225, 0.5, 0.25, 0.625, 0.225, 0.6875, 0.225, 0.6875, 0.25, 0.625, 0.25, 0.5625, 0.225, 0.625, 0.225, 0.625, 0.25, 0.5625, 0.25, 0.4375, 0.35, 0.4375, 0.325, 0.5, 0.325, 0.5, 0.35, 0.625, 0.325, 0.6875, 0.325, 0.6875, 0.35, 0.625, 0.35, 0.4375, 0.375, 0.4375, 0.35, 0.5, 0.35, 0.5, 0.375, 0.4375, 0.15, 0.4375, 0.125, 0.5, 0.125, 0.5, 0.15, 0.625, 0.125, 0.6875, 0.125, 0.6875, 0.15, 0.625, 0.15, 0.5625, 0.125, 0.625, 0.125, 0.625, 0.15, 0.5625, 0.15, 0.125, 0.125, 0.1875, 0.125, 0.1875, 0.15, 0.125, 0.15, 0.06256, 0.125, 0.125, 0.125, 0.125, 0.15, 0.06256, 0.15, 0.125, 0.325, 0.1875, 0.325, 0.1875, 0.35, 0.125, 0.35, 0.6875, 0.325, 0.6875, 0.3, 0.75, 0.3, 0.75, 0.325, 0.5, 0.4, 0.4375, 0.4, 0.4375, 0.375, 0.5, 0.375, 0.4375, 0.125, 0.4375, 0.1, 0.5, 0.1, 0.5, 0.125, 0.4375, 0.225, 0.4375, 0.2, 0.5, 0.2, 0.5, 0.225, 0.4375, 0.325, 0.4375, 0.3, 0.5, 0.3, 0.5, 0.325, 0.06256, 0.375, 0.06256, 0.35, 0.125, 0.35, 0.125, 0.375, 0.4375, 0.275, 0.4375, 0.25, 0.5, 0.25, 0.5, 0.275, 0.1875, 0.02502, 0.1875, 2.53e-05, 0.25, 2.53e-05, 0.25, 0.02502, 0.75, 0.02502, 0.8125, 0.02502, 0.8125, 0.05002, 0.75, 0.05002, 0.5, 0.02502, 0.5625, 0.02502, 0.5625, 0.05002, 0.5, 0.05002, 0.625, 0.02502, 0.6875, 0.02502, 0.6875, 0.05002, 0.625, 0.05002, 0.125, 0.02502, 0.1875, 0.02502, 0.1875, 0.05002, 0.125, 0.05002, 0.5, 0.02502, 0.5, 2.529e-05, 0.5625, 2.529e-05, 0.5625, 0.02502, 0.625, 0.07502, 0.6875, 0.07502, 0.6875, 0.1, 0.625, 0.1, 0.875, 0.02502, 0.9374, 0.02502, 0.9374, 0.05002, 0.875, 0.05002, 0.125, 0.07502, 0.1875, 0.07502, 0.1875, 0.1, 0.125, 0.1, 0.3125, 0.275, 0.375, 0.275, 0.375, 0.3, 0.3125, 0.3, 0.3125, 0.175, 0.375, 0.175, 0.375, 0.2, 0.3125, 0.2, 0.06256, 0.175, 0.125, 0.175, 0.125, 0.2, 0.06256, 0.2, 0.3125, 0.07502, 0.375, 0.07502, 0.375, 0.1, 0.3125, 0.1, 0.8125, 0.07502, 0.875, 0.07502, 0.875, 0.1, 0.8125, 0.1, 0.5, 0.275, 0.5625, 0.275, 0.5625, 0.3, 0.5, 0.3, 0.8125, 0.275, 0.875, 0.275, 0.875, 0.3, 0.8125, 0.3, 0.8125, 0.175, 0.875, 0.175, 0.875, 0.2, 0.8125, 0.2, 0.5, 0.07502, 0.5625, 0.07502, 0.5625, 0.1, 0.5, 0.1, 0.5625, 0.175, 0.625, 0.175, 0.625, 0.2, 0.5625, 0.2, 0.5625, 0.275, 0.625, 0.275, 0.625, 0.3, 0.5625, 0.3, 0.5625, 0.07502, 0.625, 0.07502, 0.625, 0.1, 0.5625, 0.1, 0.06256, 0.07502, 0.125, 0.07502, 0.125, 0.1, 0.06256, 0.1, 0.06256, 0.275, 0.125, 0.275, 0.125, 0.3, 0.06256, 0.3, 0.5625, 0.325, 0.5625, 0.3, 0.625, 0.3, 0.625, 0.325, 0.25, 0.175, 0.3125, 0.175, 0.3125, 0.2, 0.25, 0.2, 0.6875, 0.275, 0.75, 0.275, 0.75, 0.3, 0.6875, 0.3, 0.8125, 0.375, 0.8125, 0.35, 0.875, 0.35, 0.875, 0.375, 0.5625, 0.125, 0.5625, 0.1, 0.625, 0.1, 0.625, 0.125, 0.25, 0.4, 0.1875, 0.4, 0.1875, 0.375, 0.25, 0.375, 0.375, 0.07502, 0.4375, 0.07502, 0.4375, 0.1, 0.375, 0.1, 0.375, 0.275, 0.4375, 0.275, 0.4375, 0.3, 0.375, 0.3, 0.75, 0.175, 0.8125, 0.175, 0.8125, 0.2, 0.75, 0.2, 0.5625, 0.375, 0.5625, 0.35, 0.625, 0.35, 0.625, 0.375, 0.1875, 0.275, 0.25, 0.275, 0.25, 0.3, 0.1875, 0.3, 0.3125, 0.325, 0.375, 0.325, 0.375, 0.35, 0.3125, 0.35, 0.6875, 0.02502, 0.6875, 2.529e-05, 0.75, 2.529e-05, 0.75, 0.02502, 0.8125, 0.325, 0.875, 0.325, 0.875, 0.35, 0.8125, 0.35, 0.5625, 0.325, 0.625, 0.325, 0.625, 0.35, 0.5625, 0.35, 0.9374, 0.225, 0.9999, 0.225, 0.9999, 0.25, 0.9374, 0.25, 0.5, 0.325, 0.5, 0.3, 0.5625, 0.3, 0.5625, 0.325, 0.9374, 0.325, 0.9999, 0.325, 0.9999, 0.35, 0.9374, 0.35, 0.9374, 0.3, 0.9999, 0.3, 0.9999, 0.325, 0.9374, 0.325, 0.5, 0.125, 0.5, 0.1, 0.5625, 0.1, 0.5625, 0.125, 0.1875, 0.275, 0.1875, 0.25, 0.25, 0.25, 0.25, 0.275, 0.1875, 0.07502, 0.1875, 0.05002, 0.25, 0.05002, 0.25, 0.07502, 0.6875, 0.07502, 0.6875, 0.05002, 0.75, 0.05002, 0.75, 0.07502, 0.4375, 0.07502, 0.4375, 0.05002, 0.5, 0.05002, 0.5, 0.07502, 0.9374, 0.275, 0.9999, 0.275, 0.9999, 0.3, 0.9374, 0.3, 0.6875, 0.275, 0.6875, 0.25, 0.75, 0.25, 0.75, 0.275, 0.9374, 0.35, 0.9999, 0.35, 0.9999, 0.375, 0.9374, 0.375, 0.1875, 0.175, 0.1875, 0.15, 0.25, 0.15, 0.25, 0.175, 0.125, 0.4, 0.06256, 0.4, 0.06256, 0.375, 0.125, 0.375, 0.9374, 0.02502, 0.9374, 2.528e-05, 0.9999, 2.528e-05, 0.9999, 0.02502, 0.4375, 0.175, 0.5, 0.175, 0.5, 0.2, 0.4375, 0.2, 0.6875, 0.175, 0.6875, 0.15, 0.75, 0.15, 0.75, 0.175, 0.9374, 0.25, 0.9999, 0.25, 0.9999, 0.275, 0.9374, 0.275, 0.25, 0.3, 0.3125, 0.3, 0.3125, 0.325, 0.25, 0.325, 0.3125, 0.175, 0.3125, 0.15, 0.375, 0.15, 0.375, 0.175, 0.375, 0.3, 0.4375, 0.3, 0.4375, 0.325, 0.375, 0.325, 0.5625, 0.275, 0.5625, 0.25, 0.625, 0.25, 0.625, 0.275, 0.375, 0.35, 0.4375, 0.35, 0.4375, 0.375, 0.375, 0.375, 0.25, 0.2, 0.3125, 0.2, 0.3125, 0.225, 0.25, 0.225, 0.375, 0.2, 0.4375, 0.2, 0.4375, 0.225, 0.375, 0.225, 0.375, 0.25, 0.4375, 0.25, 0.4375, 0.275, 0.375, 0.275, 0.125, 0.275, 0.1875, 0.275, 0.1875, 0.3, 0.125, 0.3, 0.125, 0.2, 0.1875, 0.2, 0.1875, 0.225, 0.125, 0.225, 0.125, 0.25, 0.1875, 0.25, 0.1875, 0.275, 0.125, 0.275, 0.25, 0.1, 0.3125, 0.1, 0.3125, 0.125, 0.25, 0.125, 0.375, 0.1, 0.4375, 0.1, 0.4375, 0.125, 0.375, 0.125, 0.375, 0.15, 0.4375, 0.15, 0.4375, 0.175, 0.375, 0.175, 0.375, 0.05002, 0.4375, 0.05002, 0.4375, 0.07502, 0.375, 0.07502, 0.8125, 0.02502, 0.8125, 2.529e-05, 0.875, 2.528e-05, 0.875, 0.02502, 0.125, 0.05002, 0.1875, 0.05002, 0.1875, 0.07502, 0.125, 0.07502, 0.75, 0.1, 0.8125, 0.1, 0.8125, 0.125, 0.75, 0.125, 0.875, 0.1, 0.9374, 0.1, 0.9374, 0.125, 0.875, 0.125, 0.875, 0.15, 0.9374, 0.15, 0.9374, 0.175, 0.875, 0.175, 0.875, 0.05002, 0.9374, 0.05002, 0.9374, 0.07502, 0.875, 0.07502, 0.625, 0.05002, 0.6875, 0.05002, 0.6875, 0.07502, 0.625, 0.07502, 0.75, 0.3, 0.8125, 0.3, 0.8125, 0.325, 0.75, 0.325, 0.875, 0.3, 0.9374, 0.3, 0.9374, 0.325, 0.875, 0.325, 0.875, 0.35, 0.9374, 0.35, 0.9374, 0.375, 0.875, 0.375, 0.75, 0.2, 0.8125, 0.2, 0.8125, 0.225, 0.75, 0.225, 0.875, 0.2, 0.9374, 0.2, 0.9374, 0.225, 0.875, 0.225, 0.875, 0.225, 0.9374, 0.225, 0.9374, 0.25, 0.875, 0.25, 0.875, 0.25, 0.9374, 0.25, 0.9374, 0.275, 0.875, 0.275, 0.625, 0.275, 0.6875, 0.275, 0.6875, 0.3, 0.625, 0.3, 0.5, 0.2, 0.5625, 0.2, 0.5625, 0.225, 0.5, 0.225, 0.625, 0.2, 0.6875, 0.2, 0.6875, 0.225, 0.625, 0.225, 0.625, 0.25, 0.6875, 0.25, 0.6875, 0.275, 0.625, 0.275, 0.625, 0.3, 0.6875, 0.3, 0.6875, 0.325, 0.625, 0.325, 0.625, 0.35, 0.6875, 0.35, 0.6875, 0.375, 0.625, 0.375, 0.625, 0.1, 0.6875, 0.1, 0.6875, 0.125, 0.625, 0.125, 0.625, 0.15, 0.6875, 0.15, 0.6875, 0.175, 0.625, 0.175, 0.125, 0.1, 0.1875, 0.1, 0.1875, 0.125, 0.125, 0.125, 0.125, 0.15, 0.1875, 0.15, 0.1875, 0.175, 0.125, 0.175, 0.125, 0.3, 0.1875, 0.3, 0.1875, 0.325, 0.125, 0.325, 0.125, 0.35, 0.1875, 0.35, 0.1875, 0.375, 0.125, 0.375, 0.25, 0.375, 0.25, 0.35, 0.3125, 0.35, 0.3125, 0.375, 0.3125, 0.325, 0.3125, 0.3, 0.375, 0.3, 0.375, 0.325, 0.25, 0.325, 0.3125, 0.325, 0.3125, 0.35, 0.25, 0.35, 0.125, 0.175, 0.1875, 0.175, 0.1875, 0.2, 0.125, 0.2, 0.25, 0.175, 0.25, 0.15, 0.3125, 0.15, 0.3125, 0.175, 6.321e-05, 0.325, 0.06256, 0.325, 0.06256, 0.35, 6.321e-05, 0.35, 0.3125, 0.125, 0.3125, 0.1, 0.375, 0.1, 0.375, 0.125, 0.25, 0.125, 0.3125, 0.125, 0.3125, 0.15, 0.25, 0.15, 0.75, 0.175, 0.75, 0.15, 0.8125, 0.15, 0.8125, 0.175, 6.318e-05, 0.125, 0.06256, 0.125, 0.06256, 0.15, 6.318e-05, 0.15, 0.8125, 0.125, 0.8125, 0.1, 0.875, 0.1, 0.875, 0.125, 0.75, 0.125, 0.8125, 0.125, 0.8125, 0.15, 0.75, 0.15, 0.875, 0.125, 0.9374, 0.125, 0.9374, 0.15, 0.875, 0.15, 0.75, 0.375, 0.75, 0.35, 0.8125, 0.35, 0.8125, 0.375, 0.5, 0.125, 0.5625, 0.125, 0.5625, 0.15, 0.5, 0.15, 6.316e-05, 0.02502, 0.06256, 0.02502, 0.06256, 0.05002, 6.317e-05, 0.05002, 0.8125, 0.325, 0.8125, 0.3, 0.875, 0.3, 0.875, 0.325, 0.75, 0.325, 0.8125, 0.325, 0.8125, 0.35, 0.75, 0.35, 0.625, 0.175, 0.6875, 0.175, 0.6875, 0.2, 0.625, 0.2, 0.75, 0.275, 0.75, 0.25, 0.8125, 0.25, 0.8125, 0.275, 0.5625, 0.07502, 0.5625, 0.05002, 0.625, 0.05002, 0.625, 0.07502, 0.06256, 0.325, 0.06256, 0.3, 0.125, 0.3, 0.125, 0.325, 0.5625, 0.175, 0.5625, 0.15, 0.625, 0.15, 0.625, 0.175, 0.8125, 0.275, 0.8125, 0.25, 0.875, 0.25, 0.875, 0.275, 0.75, 0.07502, 0.75, 0.05002, 0.8125, 0.05002, 0.8125, 0.07502, 0.75, 0.02502, 0.75, 2.529e-05, 0.8125, 2.529e-05, 0.8125, 0.02502, 0.1875, 0.325, 0.1875, 0.3, 0.25, 0.3, 0.25, 0.325, 0.8125, 0.07502, 0.8125, 0.05002, 0.875, 0.05002, 0.875, 0.07502, 0.06256, 0.125, 0.06256, 0.1, 0.125, 0.1, 0.125, 0.125, 0.25, 0.07502, 0.25, 0.05002, 0.3125, 0.05002, 0.3125, 0.07502, 6.319e-05, 0.225, 0.06256, 0.225, 0.06256, 0.25, 6.32e-05, 0.25, 0.6875, 0.375, 0.6875, 0.4, 0.625, 0.4, 0.625, 0.375, 0.25, 0.02502, 0.25, 2.53e-05, 0.3125, 2.53e-05, 0.3125, 0.02502, 0.5, 0.07502, 0.5, 0.05002, 0.5625, 0.05002, 0.5625, 0.07502, 0.5, 0.175, 0.5, 0.15, 0.5625, 0.15, 0.5625, 0.175, 0.3125, 0.07502, 0.3125, 0.05002, 0.375, 0.05002, 0.375, 0.07502, 0.25, 0.275, 0.25, 0.25, 0.3125, 0.25, 0.3125, 0.275, 0.5625, 0.225, 0.5625, 0.2, 0.625, 0.2, 0.625, 0.225, 0.5, 0.225, 0.5625, 0.225, 0.5625, 0.25, 0.5, 0.25, 0.1875, 0.175, 0.25, 0.175, 0.25, 0.2, 0.1875, 0.2, 0.5, 0.275, 0.5, 0.25, 0.5625, 0.25, 0.5625, 0.275, 0.8125, 0.225, 0.8125, 0.2, 0.875, 0.2, 0.875, 0.225, 0.75, 0.225, 0.8125, 0.225, 0.8125, 0.25, 0.75, 0.25, 0.6875, 0.07502, 0.75, 0.07502, 0.75, 0.1, 0.6875, 0.1, 0.5, 0.375, 0.5, 0.35, 0.5625, 0.35, 0.5625, 0.375, 0.5, 0.325, 0.5625, 0.325, 0.5625, 0.35, 0.5, 0.35, 0.3125, 0.275, 0.3125, 0.25, 0.375, 0.25, 0.375, 0.275, 0.06256, 0.07502, 0.06256, 0.05002, 0.125, 0.05002, 0.125, 0.07502, 0.06256, 0.175, 0.06256, 0.15, 0.125, 0.15, 0.125, 0.175, 0.75, 0.07502, 0.8125, 0.07502, 0.8125, 0.1, 0.75, 0.1, 0.25, 0.07502, 0.3125, 0.07502, 0.3125, 0.1, 0.25, 0.1, 6.317e-05, 0.07502, 0.06256, 0.07502, 0.06256, 0.1, 6.317e-05, 0.1, 0.9374, 0.1, 0.9999, 0.1, 0.9999, 0.125, 0.9374, 0.125, 0.6875, 0.125, 0.6875, 0.1, 0.75, 0.1, 0.75, 0.125, 0.1875, 0.125, 0.1875, 0.1, 0.25, 0.1, 0.25, 0.125, 0.9374, 0.375, 0.9374, 0.4, 0.875, 0.4, 0.875, 0.375, 6.319e-05, 0.225, 6.319e-05, 0.2, 0.06256, 0.2, 0.06256, 0.225, 0.875, 0.4, 0.8125, 0.4, 0.8125, 0.375, 0.875, 0.375, 6.321e-05, 0.325, 6.32e-05, 0.3, 0.06256, 0.3, 0.06256, 0.325, 6.317e-05, 0.07502, 6.317e-05, 0.05002, 0.06256, 0.05002, 0.06256, 0.07502, 0.9374, 0.05002, 0.9999, 0.05002, 0.9999, 0.07502, 0.9374, 0.07502, 0.625, 0.4, 0.5625, 0.4, 0.5625, 0.375, 0.625, 0.375, 0.375, 0.02502, 0.4375, 0.02502, 0.4375, 0.05002, 0.375, 0.05002, 0.9374, 0.02502, 0.9999, 0.02502, 0.9999, 0.05002, 0.9374, 0.05002, 0.4375, 0.375, 0.4375, 0.4, 0.375, 0.4, 0.375, 0.375, 0.06256, 0.225, 0.06256, 0.2, 0.125, 0.2, 0.125, 0.225, 0.9374, 0.125, 0.9999, 0.125, 0.9999, 0.15, 0.9374, 0.15, 0.1875, 0.375, 0.1875, 0.4, 0.125, 0.4, 0.125, 0.375, 0.8125, 0.375, 0.8125, 0.4, 0.75, 0.4, 0.75, 0.375, 6.318e-05, 0.125, 6.317e-05, 0.1, 0.06256, 0.1, 0.06256, 0.125, 0.5625, 0.375, 0.5625, 0.4, 0.5, 0.4, 0.5, 0.375, 6.316e-05, 0.02502, 6.316e-05, 2.531e-05, 0.06256, 2.531e-05, 0.06256, 0.02502, 0.8125, 0.175, 0.8125, 0.15, 0.875, 0.15, 0.875, 0.175, 0.25, 0.02502, 0.3125, 0.02502, 0.3125, 0.05002, 0.25, 0.05002, 0.4375, 0.02502, 0.4375, 2.53e-05, 0.5, 2.529e-05, 0.5, 0.02502, 0.5625, 0.02502, 0.5625, 2.529e-05, 0.625, 2.529e-05, 0.625, 0.02502, 6.318e-05, 0.175, 6.318e-05, 0.15, 0.06256, 0.15, 0.06256, 0.175, 0.25, 0.225, 0.3125, 0.225, 0.3125, 0.25, 0.25, 0.25, 0.06256, 0.325, 0.125, 0.325, 0.125, 0.35, 0.06256, 0.35])
me_plane_005.materials.append(mat_material)
me_plane_005.update()

# ---- objects
ob_plane = bpy.data.objects.new('Plane', me_plane_003)
ob_plane_001 = bpy.data.objects.new('Plane.001', me_plane_001)
ob_plane_003 = bpy.data.objects.new('Plane.003', me_plane_004)
ob_cube = bpy.data.objects.new('Cube', me_cube_002)
ob_plane_004 = bpy.data.objects.new('Plane.004', me_plane_005)

# ---- transforms, parenting, visibility, modifiers, constraints
ob_plane.location = (-5.0, 0.0, 0.0)
ob_plane_001.location = (0.0, 0.0, 0.0)
ob_plane_001.scale = (5.0, 5.0, 1.0)
ob_plane_003.location = (-5.0, -5.0, 0.0)
ob_cube.location = (0.0, 0.0, 1.0)
ob_cube.scale = (0.5, 0.5, 1.0)
ob_plane_004.location = (-5.065, 0.0, 2.235)

# ---- collection membership
col_collection.objects.link(ob_plane)
col_collection.objects.link(ob_plane_001)
col_collection.objects.link(ob_plane_003)
col_collection.objects.link(ob_cube)
col_collection.objects.link(ob_plane_004)

# ---- scene / render settings (as saved in the file)
scene.frame_start = 1; scene.frame_end = 250; scene.frame_set(0)
scene.render.engine = 'CYCLES'
scene.view_settings.view_transform = 'Filmic'
bpy.context.view_layer.update()

# ---- added for rendering (the .blend has no active camera and no usable light): camera, sun
cam_auto = bpy.data.cameras.new('AutoCamera')
cam_auto.lens = 50.0
cam_auto.sensor_width = 36.0
cam_auto.clip_end = 1000.0
ob_auto_camera = bpy.data.objects.new('AutoCamera', cam_auto)
scene.collection.objects.link(ob_auto_camera)
ob_auto_camera.location = (21.045, -30.329, 19.0034)
ob_auto_camera.rotation_euler = (1.09748, -7.21219e-08, 0.694738)
scene.camera = ob_auto_camera
light_auto_sun = bpy.data.lights.new('AutoSun', 'SUN')
light_auto_sun.energy = 3.0
light_auto_sun.angle = 0.0523599
ob_auto_sun = bpy.data.objects.new('AutoSun', light_auto_sun)
scene.collection.objects.link(ob_auto_sun)
ob_auto_sun.rotation_euler = (0.872665, 0.174533, 0.523599)
bpy.context.view_layer.update()
